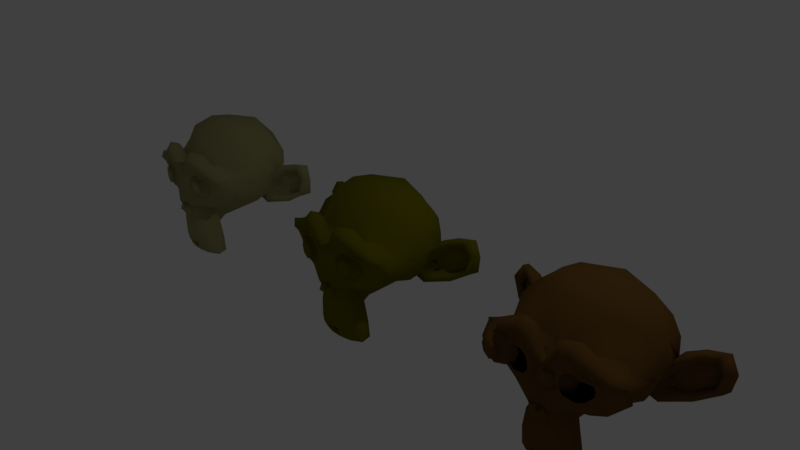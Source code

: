 # Source: BronzeMaterials.blend  (saved by Blender 2.77.0; exported with 4.5.12 LTS)
import bpy
from mathutils import Matrix  # noqa: F401  (used for matrix-valued properties, if any)

bpy.ops.wm.read_factory_settings(use_empty=True)
scene = bpy.context.scene
scene.name = 'Scene'

# ---- collections
col_collection_1 = bpy.data.collections.new('Collection 1'); scene.collection.children.link(col_collection_1)

# ---- materials (node trees are filled in below, after node groups)
mat_bronzematerial_000 = bpy.data.materials.new('BronzeMaterial.000')
mat_bronzematerial_000.alpha_threshold = 0.0
mat_bronzematerial_000.use_transparent_shadow = False
mat_bronzematerial_000.diffuse_color = (0.309, 0.2961, 0.1274, 1.0)
mat_bronzematerial_000.specular_color = (0.8148, 0.6584, 0.0999)
mat_bronzematerial_000.roughness = 0.5
mat_bronzematerial_001 = bpy.data.materials.new('BronzeMaterial.001')
mat_bronzematerial_001.alpha_threshold = 0.0
mat_bronzematerial_001.use_transparent_shadow = False
mat_bronzematerial_001.diffuse_color = (0.1529, 0.1413, 0.003347, 1.0)
mat_bronzematerial_001.specular_color = (0.2789, 0.2623, 0.004777)
mat_bronzematerial_001.roughness = 0.5
mat_bronzematerial_001.specular_intensity = 1.0
mat_bronzematerial_001.line_color = (0.0, 0.0, 0.0, 1.0)
mat_bronzematerial_002 = bpy.data.materials.new('BronzeMaterial.002')
mat_bronzematerial_002.alpha_threshold = 0.0
mat_bronzematerial_002.use_transparent_shadow = False
mat_bronzematerial_002.diffuse_color = (0.147, 0.07227, 0.0185, 1.0)
mat_bronzematerial_002.specular_color = (0.8148, 0.6584, 0.0999)
mat_bronzematerial_002.roughness = 0.5
mat_bronzematerial_002.specular_intensity = 1.0

# ---- material node trees

# ---- world
world_world = bpy.data.worlds.new('World'); scene.world = world_world
world_world.color = (0.05088, 0.05088, 0.05088)
world_world.use_sun_shadow = False
world_world.sun_shadow_jitter_overblur = 0.0
world_world.cycles.sampling_method = 'MANUAL'

# ---- cameras
cam_camera = bpy.data.cameras.new('Camera')
cam_camera.clip_end = 100.0
cam_camera.lens = 35.0
cam_camera.sensor_width = 32.0
cam_camera.sensor_height = 18.0
cam_camera.ortho_scale = 7.314
cam_camera.dof.focus_distance = 0.0
cam_camera.dof.aperture_fstop = 128.0

# ---- lights
light_lamp = bpy.data.lights.new('Lamp', 'POINT')
light_lamp.transmission_factor = 0.0
light_lamp.cutoff_distance = 30.0
light_lamp.energy = 100.0
light_lamp.shadow_buffer_clip_start = 1.001
light_lamp.shadow_soft_size = 0.1
light_lamp.shadow_maximum_resolution = 0.006
light_lamp.use_absolute_resolution = True

# ---- meshes
me_suzanne = bpy.data.meshes.new('Suzanne')
me_suzanne.from_pydata([(0.4506, -0.7656, 0.1641), (-0.4244, -0.7656, 0.1641), (0.5131, -0.6875, 0.09375), (-0.4869, -0.6875, 0.09375), (0.5599, -0.5781, 0.05469), (-0.5338, -0.5781, 0.05469), (0.3646, -0.6172, -0.02344), (-0.3385, -0.6172, -0.02344), (0.3646, -0.7188, 0.03125), (-0.3385, -0.7188, 0.03125), (0.3646, -0.7812, 0.1328), (-0.3385, -0.7812, 0.1328), (0.2865, -0.7969, 0.1641), (-0.2604, -0.7969, 0.1641), (0.2162, -0.7422, 0.09375), (-0.1901, -0.7422, 0.09375), (0.1693, -0.6484, 0.05469), (-0.1432, -0.6484, 0.05469), (0.09119, -0.6562, 0.2422), (-0.06506, -0.6562, 0.2422), (0.1537, -0.7422, 0.2422), (-0.1276, -0.7422, 0.2422), (0.2553, -0.7969, 0.2422), (-0.2291, -0.7969, 0.2422), (0.2865, -0.7969, 0.3281), (-0.2604, -0.7969, 0.3281), (0.2162, -0.7422, 0.3906), (-0.1901, -0.7422, 0.3906), (0.1693, -0.6484, 0.4375), (-0.1432, -0.6484, 0.4375), (0.3646, -0.6172, 0.5156), (-0.3385, -0.6172, 0.5156), (0.3646, -0.7188, 0.4531), (-0.3385, -0.7188, 0.4531), (0.3646, -0.7812, 0.3594), (-0.3385, -0.7812, 0.3594), (0.4506, -0.7656, 0.3281), (-0.4244, -0.7656, 0.3281), (0.5131, -0.6875, 0.3906), (-0.4869, -0.6875, 0.3906), (0.5599, -0.5781, 0.4375), (-0.5338, -0.5781, 0.4375), (0.6381, -0.5625, 0.2422), (-0.6119, -0.5625, 0.2422), (0.5756, -0.6719, 0.2422), (-0.5494, -0.6719, 0.2422), (0.4818, -0.7578, 0.2422), (-0.4557, -0.7578, 0.2422), (0.4896, -0.7734, 0.2422), (-0.4635, -0.7734, 0.2422), (0.4584, -0.7812, 0.3359), (-0.4322, -0.7812, 0.3359), (0.3646, -0.8047, 0.375), (-0.3385, -0.8047, 0.375), (0.2787, -0.8203, 0.3359), (-0.2526, -0.8203, 0.3359), (0.2396, -0.8203, 0.2422), (-0.2135, -0.8203, 0.2422), (0.2787, -0.8203, 0.1562), (-0.2526, -0.8203, 0.1562), (0.3646, -0.8281, 0.2422), (-0.3385, -0.8281, 0.2422), (0.3646, -0.8047, 0.1172), (-0.3385, -0.8047, 0.1172), (0.4584, -0.7812, 0.1562), (-0.4322, -0.7812, 0.1562), (0.01307, -0.7422, 0.4297), (0.01307, -0.8203, 0.3516), (0.01307, -0.7344, -0.6797), (0.01307, -0.7812, -0.3203), (0.01307, -0.7969, -0.1875), (0.01307, -0.7188, -0.7734), (0.01307, -0.6016, 0.4062), (0.01307, -0.5703, 0.5703), (0.01307, 0.5469, 0.8984), (0.01307, 0.8516, 0.5625), (0.01307, 0.8281, 0.07031), (0.01307, 0.3516, -0.3828), (0.2162, -0.5625, -0.1875), (-0.1901, -0.5625, -0.1875), (0.3256, -0.5703, -0.4375), (-0.2994, -0.5703, -0.4375), (0.3646, -0.5703, -0.6953), (-0.3385, -0.5703, -0.6953), (0.3803, -0.5312, -0.8906), (-0.3541, -0.5312, -0.8906), (0.3412, -0.5234, -0.9453), (-0.3151, -0.5234, -0.9453), (0.1928, -0.5547, -0.9688), (-0.1666, -0.5547, -0.9688), (0.01307, -0.5781, -0.9844), (0.4506, -0.5312, -0.1406), (-0.4244, -0.5312, -0.1406), (0.6459, -0.5391, -0.03906), (-0.6197, -0.5391, -0.03906), (0.8412, -0.4453, 0.1484), (-0.8151, -0.4453, 0.1484), (0.8724, -0.5938, 0.4297), (-0.8463, -0.5938, 0.4297), (0.724, -0.625, 0.4844), (-0.6979, -0.625, 0.4844), (0.5053, -0.6875, 0.6016), (-0.4791, -0.6875, 0.6016), (0.3334, -0.7344, 0.7578), (-0.3072, -0.7344, 0.7578), (0.1693, -0.7578, 0.7188), (-0.1432, -0.7578, 0.7188), (0.07557, -0.75, 0.4922), (-0.04943, -0.75, 0.4922), (0.1771, -0.7734, 0.4141), (-0.151, -0.7734, 0.4141), (0.1381, -0.7656, 0.3047), (-0.1119, -0.7656, 0.3047), (0.2162, -0.7422, 0.09375), (-0.1901, -0.7422, 0.09375), (0.3881, -0.7031, 0.01562), (-0.3619, -0.7031, 0.01562), (0.5053, -0.6719, 0.0625), (-0.4791, -0.6719, 0.0625), (0.6381, -0.6484, 0.1875), (-0.6119, -0.6484, 0.1875), (0.6537, -0.6484, 0.2969), (-0.6276, -0.6484, 0.2969), (0.6146, -0.6641, 0.375), (-0.5885, -0.6641, 0.375), (0.4428, -0.7188, 0.4375), (-0.4166, -0.7188, 0.4375), (0.2631, -0.7578, 0.4688), (-0.2369, -0.7578, 0.4688), (0.01307, -0.7344, -0.7656), (0.1224, -0.7344, -0.7188), (-0.09631, -0.7344, -0.7188), (0.1303, -0.7109, -0.8359), (-0.1041, -0.7109, -0.8359), (0.07557, -0.6953, -0.8828), (-0.04943, -0.6953, -0.8828), (0.01307, -0.6875, -0.8906), (0.01307, -0.75, -0.1953), (0.01307, -0.7422, -0.1406), (0.1146, -0.7422, -0.1484), (-0.0885, -0.7422, -0.1484), (0.1381, -0.75, -0.2266), (-0.1119, -0.75, -0.2266), (0.099, -0.7422, -0.2891), (-0.07287, -0.7422, -0.2891), (0.4115, -0.6719, -0.04688), (-0.3854, -0.6719, -0.04688), (0.6303, -0.625, 0.05469), (-0.6041, -0.625, 0.05469), (0.7396, -0.6016, 0.2031), (-0.7135, -0.6016, 0.2031), (0.7553, -0.6562, 0.375), (-0.7291, -0.6562, 0.375), (0.7006, -0.7266, 0.4141), (-0.6744, -0.7266, 0.4141), (0.4506, -0.7969, 0.5469), (-0.4244, -0.7969, 0.5469), (0.3256, -0.8359, 0.6406), (-0.2994, -0.8359, 0.6406), (0.2162, -0.8516, 0.6172), (-0.1901, -0.8516, 0.6172), (0.1146, -0.8438, 0.4297), (-0.0885, -0.8438, 0.4297), (0.1381, -0.8125, -0.1016), (-0.1119, -0.8125, -0.1016), (0.224, -0.7109, -0.4453), (-0.1979, -0.7109, -0.4453), (0.2631, -0.6875, -0.7031), (-0.2369, -0.6875, -0.7031), (0.2787, -0.6641, -0.8203), (-0.2526, -0.6641, -0.8203), (0.2474, -0.6328, -0.9141), (-0.2213, -0.6328, -0.9141), (0.1771, -0.6328, -0.9297), (-0.151, -0.6328, -0.9297), (0.01307, -0.6406, -0.9453), (0.01307, -0.7266, 0.04688), (0.01307, -0.7656, 0.2109), (0.3412, -0.7422, 0.4766), (-0.3151, -0.7422, 0.4766), (0.1771, -0.75, 0.1406), (-0.151, -0.75, 0.1406), (0.1459, -0.7578, 0.2109), (-0.1197, -0.7578, 0.2109), (0.1303, -0.7344, -0.6875), (-0.1041, -0.7344, -0.6875), (0.09119, -0.75, -0.4453), (-0.06506, -0.75, -0.4453), (0.01307, -0.75, -0.4453), (0.01307, -0.7422, -0.3281), (0.1068, -0.7812, -0.2734), (-0.08068, -0.7812, -0.2734), (0.1459, -0.7969, -0.2266), (-0.1197, -0.7969, -0.2266), (0.1224, -0.7812, -0.1328), (-0.09631, -0.7812, -0.1328), (0.05213, -0.7812, -0.125), (-0.026, -0.7812, -0.125), (0.01307, -0.8281, -0.2031), (0.05994, -0.8125, -0.1484), (-0.03381, -0.8125, -0.1484), (0.1068, -0.8125, -0.1562), (-0.08068, -0.8125, -0.1562), (0.1224, -0.8281, -0.2266), (-0.09631, -0.8281, -0.2266), (0.09119, -0.8047, -0.25), (-0.06506, -0.8047, -0.25), (0.01307, -0.8047, -0.2891), (0.2709, -0.5547, -0.3125), (-0.2447, -0.5547, -0.3125), (0.1771, -0.7109, -0.2422), (-0.151, -0.7109, -0.2422), (0.1928, -0.7109, -0.3125), (-0.1666, -0.7109, -0.3125), (0.2474, -0.5547, -0.25), (-0.2213, -0.5547, -0.25), (0.01307, -0.6875, -0.875), (0.05994, -0.6875, -0.8672), (-0.03381, -0.6875, -0.8672), (0.1068, -0.7109, -0.8203), (-0.08068, -0.7109, -0.8203), (0.1068, -0.7266, -0.7422), (-0.08068, -0.7266, -0.7422), (0.01307, -0.6562, -0.7812), (0.1068, -0.6641, -0.75), (-0.08068, -0.6641, -0.75), (0.1068, -0.6406, -0.8125), (-0.08068, -0.6406, -0.8125), (0.05994, -0.6328, -0.8516), (-0.03381, -0.6328, -0.8516), (0.01307, -0.6328, -0.8594), (0.1849, -0.7812, 0.2188), (-0.1588, -0.7812, 0.2188), (0.2006, -0.7734, 0.1562), (-0.1744, -0.7734, 0.1562), (0.349, -0.7578, 0.4297), (-0.3229, -0.7578, 0.4297), (0.2865, -0.7734, 0.4219), (-0.2604, -0.7734, 0.4219), (0.4349, -0.7734, 0.3984), (-0.4088, -0.7734, 0.3984), (0.5756, -0.6953, 0.3516), (-0.5494, -0.6953, 0.3516), (0.599, -0.6875, 0.2891), (-0.5729, -0.6875, 0.2891), (0.5912, -0.6797, 0.1953), (-0.5651, -0.6797, 0.1953), (0.4896, -0.7188, 0.1016), (-0.4635, -0.7188, 0.1016), (0.3881, -0.7422, 0.0625), (-0.3619, -0.7422, 0.0625), (0.2396, -0.7812, 0.1094), (-0.2135, -0.7812, 0.1094), (0.1928, -0.7812, 0.2969), (-0.1666, -0.7812, 0.2969), (0.224, -0.7812, 0.375), (-0.1979, -0.7812, 0.375), (0.2474, -0.7578, 0.3594), (-0.2213, -0.7578, 0.3594), (0.2084, -0.7578, 0.2969), (-0.1822, -0.7578, 0.2969), (0.2553, -0.7578, 0.125), (-0.2291, -0.7578, 0.125), (0.3881, -0.7266, 0.08594), (-0.3619, -0.7266, 0.08594), (0.474, -0.7031, 0.1172), (-0.4479, -0.7031, 0.1172), (0.5599, -0.6719, 0.2109), (-0.5338, -0.6719, 0.2109), (0.5678, -0.6719, 0.2812), (-0.5416, -0.6719, 0.2812), (0.5443, -0.6797, 0.3359), (-0.5182, -0.6797, 0.3359), (0.4271, -0.75, 0.3906), (-0.401, -0.75, 0.3906), (0.2943, -0.7656, 0.3984), (-0.2682, -0.7656, 0.3984), (0.349, -0.75, 0.4062), (-0.3229, -0.75, 0.4062), (0.2162, -0.75, 0.1719), (-0.1901, -0.75, 0.1719), (0.2084, -0.75, 0.2266), (-0.1822, -0.75, 0.2266), (0.1224, -0.6094, 0.4609), (-0.09631, -0.6094, 0.4609), (0.2084, -0.6172, 0.6641), (-0.1822, -0.6172, 0.6641), (0.349, -0.5938, 0.6875), (-0.3229, -0.5938, 0.6875), (0.4974, -0.5547, 0.5547), (-0.4713, -0.5547, 0.5547), (0.6928, -0.4922, 0.4531), (-0.6666, -0.4922, 0.4531), (0.8099, -0.4609, 0.4062), (-0.7838, -0.4609, 0.4062), (0.7865, -0.375, 0.1641), (-0.7604, -0.375, 0.1641), (0.6146, -0.4141, 0.0), (-0.5885, -0.4141, 0.0), (0.4506, -0.4688, -0.09375), (-0.4244, -0.4688, -0.09375), (0.01307, -0.2891, 0.8984), (0.01307, 0.07812, 0.9844), (0.01307, 0.6719, -0.1953), (0.01307, -0.1875, -0.4609), (0.01307, -0.4609, -0.9766), (0.01307, -0.3438, -0.8047), (0.01307, -0.3203, -0.5703), (0.01307, -0.2812, -0.4844), (0.8646, -0.05469, 0.2344), (-0.8385, -0.05469, 0.2344), (0.8724, 0.04688, 0.3203), (-0.8463, 0.04688, 0.3203), (0.7865, 0.4375, 0.2656), (-0.7604, 0.4375, 0.2656), (0.474, 0.7031, 0.4375), (-0.4479, 0.7031, 0.4375), (0.7474, -0.07031, -0.04688), (-0.7213, -0.07031, -0.04688), (0.6068, 0.1641, -0.125), (-0.5807, 0.1641, -0.125), (0.6537, 0.4297, -0.007812), (-0.6276, 0.4297, -0.007812), (0.349, 0.6641, 0.05469), (-0.3229, 0.6641, 0.05469), (0.2474, -0.4062, -0.3516), (-0.2213, -0.4062, -0.3516), (0.1928, -0.2578, -0.4141), (-0.1666, -0.2578, -0.4141), (0.3021, -0.3828, -0.7109), (-0.276, -0.3828, -0.7109), (0.2631, -0.3906, -0.5), (-0.2369, -0.3906, -0.5), (0.3412, -0.3984, -0.9141), (-0.3151, -0.3984, -0.9141), (0.1537, -0.3672, -0.7578), (-0.1276, -0.3672, -0.7578), (0.1381, -0.3594, -0.5391), (-0.1119, -0.3594, -0.5391), (0.1771, -0.4375, -0.9453), (-0.151, -0.4375, -0.9453), (0.2318, -0.4297, -0.2812), (-0.2057, -0.4297, -0.2812), (0.224, -0.4688, -0.2266), (-0.1979, -0.4688, -0.2266), (0.2162, -0.5, -0.1719), (-0.1901, -0.5, -0.1719), (0.224, -0.1641, -0.3906), (-0.1979, -0.1641, -0.3906), (0.3099, 0.2656, -0.3125), (-0.2838, 0.2656, -0.3125), (0.3568, 0.5391, -0.1484), (-0.3307, 0.5391, -0.1484), (0.4662, 0.3828, 0.8672), (-0.4401, 0.3828, 0.8672), (0.4662, 0.07031, 0.9297), (-0.4401, 0.07031, 0.9297), (0.4662, -0.2344, 0.8516), (-0.4401, -0.2344, 0.8516), (0.474, -0.4297, 0.5234), (-0.4479, -0.4297, 0.5234), (0.7396, -0.3359, 0.4062), (-0.7135, -0.3359, 0.4062), (0.6459, -0.2812, 0.4531), (-0.6197, -0.2812, 0.4531), (0.6537, -0.05469, 0.7031), (-0.6276, -0.05469, 0.7031), (0.8099, -0.125, 0.5625), (-0.7838, -0.125, 0.5625), (0.8099, 0.1172, 0.6172), (-0.7838, 0.1172, 0.6172), (0.6537, 0.1953, 0.75), (-0.6276, 0.1953, 0.75), (0.6537, 0.4453, 0.6797), (-0.6276, 0.4453, 0.6797), (0.8099, 0.3594, 0.5391), (-0.7838, 0.3594, 0.5391), (0.6303, 0.5859, 0.3281), (-0.6041, 0.5859, 0.3281), (0.4974, 0.5469, 0.02344), (-0.4713, 0.5469, 0.02344), (0.8334, 0.2031, 0.3281), (-0.8072, 0.2031, 0.3281), (0.4193, -0.1484, -0.1719), (-0.3932, -0.1484, -0.1719), (0.4428, 0.2109, -0.1953), (-0.4166, 0.2109, -0.1953), (0.9037, 0.2344, 0.4062), (-0.8776, 0.2344, 0.4062), (0.7865, 0.125, -0.1406), (-0.7604, 0.125, -0.1406), (1.052, 0.3281, -0.1016), (-1.026, 0.3281, -0.1016), (1.294, 0.4297, 0.05469), (-1.268, 0.4297, 0.05469), (1.365, 0.4219, 0.3203), (-1.338, 0.4219, 0.3203), (1.247, 0.4219, 0.5078), (-1.221, 0.4219, 0.5078), (1.037, 0.3125, 0.4766), (-1.01, 0.3125, 0.4766), (1.029, 0.2891, 0.4141), (-1.003, 0.2891, 0.4141), (1.201, 0.3906, 0.4375), (-1.174, 0.3906, 0.4375), (1.279, 0.4062, 0.2891), (-1.253, 0.4062, 0.2891), (1.224, 0.4062, 0.07812), (-1.198, 0.4062, 0.07812), (1.044, 0.3047, -0.03906), (-1.018, 0.3047, -0.03906), (0.8412, 0.1328, -0.07031), (-0.8151, 0.1328, -0.07031), (0.9349, 0.2188, 0.3594), (-0.9088, 0.2188, 0.3594), (0.9584, 0.2891, 0.3047), (-0.9322, 0.2891, 0.3047), (0.8959, 0.2109, -0.02344), (-0.8697, 0.2109, -0.02344), (1.052, 0.3672, 0.0), (-1.026, 0.3672, 0.0), (1.201, 0.4453, 0.09375), (-1.174, 0.4453, 0.09375), (1.247, 0.4453, 0.25), (-1.221, 0.4453, 0.25), (1.185, 0.4375, 0.3594), (-1.159, 0.4375, 0.3594), (1.037, 0.3594, 0.3438), (-1.01, 0.3594, 0.3438), (0.8568, 0.2109, 0.2891), (-0.8307, 0.2109, 0.2891), (0.849, 0.2734, 0.1719), (-0.8229, 0.2734, 0.1719), (0.7709, 0.2734, 0.09375), (-0.7447, 0.2734, 0.09375), (0.8334, 0.2734, 0.08594), (-0.8072, 0.2734, 0.08594), (0.8568, 0.2734, 0.01562), (-0.8307, 0.2734, 0.01562), (0.8256, 0.2734, -0.01562), (-0.7994, 0.2734, -0.01562), (0.7396, 0.07031, 0.0), (-0.7135, 0.07031, 0.0), (0.7318, 0.1719, -0.02344), (-0.7057, 0.1719, -0.02344), (0.7318, 0.1875, 0.03906), (-0.7057, 0.1875, 0.03906), (0.8099, 0.2109, 0.2031), (-0.7838, 0.2109, 0.2031), (0.9037, 0.2656, 0.2422), (-0.8776, 0.2656, 0.2422), (0.9037, 0.3203, 0.2344), (-0.8776, 0.3203, 0.2344), (0.8256, 0.3203, -0.01562), (-0.7994, 0.3203, -0.01562), (0.8646, 0.3203, 0.01562), (-0.8385, 0.3203, 0.01562), (0.8412, 0.3203, 0.07812), (-0.8151, 0.3203, 0.07812), (0.7787, 0.3203, 0.09375), (-0.7526, 0.3203, 0.09375), (0.8568, 0.3203, 0.1719), (-0.8307, 0.3203, 0.1719), (1.052, 0.4141, 0.3281), (-1.026, 0.4141, 0.3281), (1.201, 0.4844, 0.3438), (-1.174, 0.4844, 0.3438), (1.271, 0.4922, 0.2422), (-1.245, 0.4922, 0.2422), (1.224, 0.4844, 0.08594), (-1.198, 0.4844, 0.08594), (1.06, 0.4219, 0.0), (-1.034, 0.4219, 0.0), (0.8959, 0.2656, -0.01562), (-0.8697, 0.2656, -0.01562), (0.9662, 0.3438, 0.2891), (-0.9401, 0.3438, 0.2891), (0.9037, 0.3281, 0.1094), (-0.8776, 0.3281, 0.1094), (0.9506, 0.3359, 0.0625), (-0.9244, 0.3359, 0.0625), (1.013, 0.3672, 0.125), (-0.9869, 0.3672, 0.125), (0.974, 0.3516, 0.1719), (-0.9479, 0.3516, 0.1719), (1.029, 0.375, 0.2344), (-1.003, 0.375, 0.2344), (1.068, 0.3828, 0.1875), (-1.042, 0.3828, 0.1875), (1.122, 0.3906, 0.2109), (-1.096, 0.3906, 0.2109), (1.099, 0.3906, 0.2734), (-1.073, 0.3906, 0.2734), (1.037, 0.4844, 0.4375), (-1.01, 0.4844, 0.4375), (1.263, 0.5469, 0.4688), (-1.237, 0.5469, 0.4688), (1.38, 0.5, 0.2969), (-1.354, 0.5, 0.2969), (1.326, 0.5312, 0.05469), (-1.299, 0.5312, 0.05469), (1.052, 0.4922, -0.08594), (-1.026, 0.4922, -0.08594), (0.8021, 0.3281, -0.125), (-0.776, 0.3281, -0.125), (0.8724, 0.3828, 0.3828), (-0.8463, 0.3828, 0.3828), (3.458, -0.7656, 0.1641), (2.583, -0.7656, 0.1641), (3.521, -0.6875, 0.09375), (2.521, -0.6875, 0.09375), (3.568, -0.5781, 0.05469), (2.474, -0.5781, 0.05469), (3.372, -0.6172, -0.02344), (2.669, -0.6172, -0.02344), (3.372, -0.7188, 0.03125), (2.669, -0.7188, 0.03125), (3.372, -0.7812, 0.1328), (2.669, -0.7812, 0.1328), (3.294, -0.7969, 0.1641), (2.747, -0.7969, 0.1641), (3.224, -0.7422, 0.09375), (2.818, -0.7422, 0.09375), (3.177, -0.6484, 0.05469), (2.865, -0.6484, 0.05469), (3.099, -0.6562, 0.2422), (2.943, -0.6562, 0.2422), (3.162, -0.7422, 0.2422), (2.88, -0.7422, 0.2422), (3.263, -0.7969, 0.2422), (2.779, -0.7969, 0.2422), (3.294, -0.7969, 0.3281), (2.747, -0.7969, 0.3281), (3.224, -0.7422, 0.3906), (2.818, -0.7422, 0.3906), (3.177, -0.6484, 0.4375), (2.865, -0.6484, 0.4375), (3.372, -0.6172, 0.5156), (2.669, -0.6172, 0.5156), (3.372, -0.7188, 0.4531), (2.669, -0.7188, 0.4531), (3.372, -0.7812, 0.3594), (2.669, -0.7812, 0.3594), (3.458, -0.7656, 0.3281), (2.583, -0.7656, 0.3281), (3.521, -0.6875, 0.3906), (2.521, -0.6875, 0.3906), (3.568, -0.5781, 0.4375), (2.474, -0.5781, 0.4375), (3.646, -0.5625, 0.2422), (2.396, -0.5625, 0.2422), (3.583, -0.6719, 0.2422), (2.458, -0.6719, 0.2422), (3.49, -0.7578, 0.2422), (2.552, -0.7578, 0.2422), (3.497, -0.7734, 0.2422), (2.544, -0.7734, 0.2422), (3.466, -0.7812, 0.3359), (2.576, -0.7812, 0.3359), (3.372, -0.8047, 0.375), (2.669, -0.8047, 0.375), (3.287, -0.8203, 0.3359), (2.755, -0.8203, 0.3359), (3.247, -0.8203, 0.2422), (2.794, -0.8203, 0.2422), (3.287, -0.8203, 0.1562), (2.755, -0.8203, 0.1562), (3.372, -0.8281, 0.2422), (2.669, -0.8281, 0.2422), (3.372, -0.8047, 0.1172), (2.669, -0.8047, 0.1172), (3.466, -0.7812, 0.1562), (2.576, -0.7812, 0.1562), (3.322, -0.7422, 0.4297), (3.322, -0.8203, 0.3516), (3.322, -0.7344, -0.6797), (3.322, -0.7812, -0.3203), (3.322, -0.7969, -0.1875), (3.322, -0.7188, -0.7734), (3.322, -0.6016, 0.4062), (3.322, -0.5703, 0.5703), (3.322, 0.5469, 0.8984), (3.322, 0.8516, 0.5625), (3.322, 0.8281, 0.07031), (3.322, 0.3516, -0.3828), (3.525, -0.5625, -0.1875), (3.119, -0.5625, -0.1875), (3.634, -0.5703, -0.4375), (3.009, -0.5703, -0.4375), (3.673, -0.5703, -0.6953), (2.97, -0.5703, -0.6953), (3.689, -0.5312, -0.8906), (2.954, -0.5312, -0.8906), (3.65, -0.5234, -0.9453), (2.994, -0.5234, -0.9453), (3.501, -0.5547, -0.9688), (3.142, -0.5547, -0.9688), (3.322, -0.5781, -0.9844), (3.759, -0.5312, -0.1406), (2.884, -0.5312, -0.1406), (3.954, -0.5391, -0.03906), (2.689, -0.5391, -0.03906), (4.15, -0.4453, 0.1484), (2.494, -0.4453, 0.1484), (4.181, -0.5938, 0.4297), (2.462, -0.5938, 0.4297), (4.033, -0.625, 0.4844), (2.611, -0.625, 0.4844), (3.814, -0.6875, 0.6016), (2.829, -0.6875, 0.6016), (3.642, -0.7344, 0.7578), (3.001, -0.7344, 0.7578), (3.478, -0.7578, 0.7188), (3.165, -0.7578, 0.7188), (3.384, -0.75, 0.4922), (3.259, -0.75, 0.4922), (3.486, -0.7734, 0.4141), (3.158, -0.7734, 0.4141), (3.447, -0.7656, 0.3047), (3.197, -0.7656, 0.3047), (3.525, -0.7422, 0.09375), (3.119, -0.7422, 0.09375), (3.697, -0.7031, 0.01562), (2.947, -0.7031, 0.01562), (3.814, -0.6719, 0.0625), (2.829, -0.6719, 0.0625), (3.947, -0.6484, 0.1875), (2.697, -0.6484, 0.1875), (3.962, -0.6484, 0.2969), (2.681, -0.6484, 0.2969), (3.923, -0.6641, 0.375), (2.72, -0.6641, 0.375), (3.751, -0.7188, 0.4375), (2.892, -0.7188, 0.4375), (3.572, -0.7578, 0.4688), (3.072, -0.7578, 0.4688), (3.322, -0.7344, -0.7656), (3.431, -0.7344, -0.7188), (3.212, -0.7344, -0.7188), (3.439, -0.7109, -0.8359), (3.204, -0.7109, -0.8359), (3.384, -0.6953, -0.8828), (3.259, -0.6953, -0.8828), (3.322, -0.6875, -0.8906), (3.322, -0.75, -0.1953), (3.322, -0.7422, -0.1406), (3.423, -0.7422, -0.1484), (3.22, -0.7422, -0.1484), (3.447, -0.75, -0.2266), (3.197, -0.75, -0.2266), (3.408, -0.7422, -0.2891), (3.236, -0.7422, -0.2891), (3.72, -0.6719, -0.04688), (2.923, -0.6719, -0.04688), (3.939, -0.625, 0.05469), (2.704, -0.625, 0.05469), (4.048, -0.6016, 0.2031), (2.595, -0.6016, 0.2031), (4.064, -0.6562, 0.375), (2.579, -0.6562, 0.375), (4.009, -0.7266, 0.4141), (2.634, -0.7266, 0.4141), (3.759, -0.7969, 0.5469), (2.884, -0.7969, 0.5469), (3.634, -0.8359, 0.6406), (3.009, -0.8359, 0.6406), (3.525, -0.8516, 0.6172), (3.119, -0.8516, 0.6172), (3.423, -0.8438, 0.4297), (3.22, -0.8438, 0.4297), (3.447, -0.8125, -0.1016), (3.197, -0.8125, -0.1016), (3.533, -0.7109, -0.4453), (3.111, -0.7109, -0.4453), (3.572, -0.6875, -0.7031), (3.072, -0.6875, -0.7031), (3.587, -0.6641, -0.8203), (3.056, -0.6641, -0.8203), (3.556, -0.6328, -0.9141), (3.087, -0.6328, -0.9141), (3.486, -0.6328, -0.9297), (3.158, -0.6328, -0.9297), (3.322, -0.6406, -0.9453), (3.322, -0.7266, 0.04688), (3.322, -0.7656, 0.2109), (3.65, -0.7422, 0.4766), (2.994, -0.7422, 0.4766), (3.486, -0.75, 0.1406), (3.158, -0.75, 0.1406), (3.454, -0.7578, 0.2109), (3.189, -0.7578, 0.2109), (3.439, -0.7344, -0.6875), (3.204, -0.7344, -0.6875), (3.4, -0.75, -0.4453), (3.244, -0.75, -0.4453), (3.322, -0.75, -0.4453), (3.322, -0.7422, -0.3281), (3.415, -0.7812, -0.2734), (3.228, -0.7812, -0.2734), (3.454, -0.7969, -0.2266), (3.189, -0.7969, -0.2266), (3.431, -0.7812, -0.1328), (3.212, -0.7812, -0.1328), (3.361, -0.7812, -0.125), (3.283, -0.7812, -0.125), (3.322, -0.8281, -0.2031), (3.369, -0.8125, -0.1484), (3.275, -0.8125, -0.1484), (3.415, -0.8125, -0.1562), (3.228, -0.8125, -0.1562), (3.431, -0.8281, -0.2266), (3.212, -0.8281, -0.2266), (3.4, -0.8047, -0.25), (3.244, -0.8047, -0.25), (3.322, -0.8047, -0.2891), (3.579, -0.5547, -0.3125), (3.064, -0.5547, -0.3125), (3.486, -0.7109, -0.2422), (3.158, -0.7109, -0.2422), (3.501, -0.7109, -0.3125), (3.142, -0.7109, -0.3125), (3.556, -0.5547, -0.25), (3.087, -0.5547, -0.25), (3.322, -0.6875, -0.875), (3.369, -0.6875, -0.8672), (3.275, -0.6875, -0.8672), (3.415, -0.7109, -0.8203), (3.228, -0.7109, -0.8203), (3.415, -0.7266, -0.7422), (3.228, -0.7266, -0.7422), (3.322, -0.6562, -0.7812), (3.415, -0.6641, -0.75), (3.228, -0.6641, -0.75), (3.415, -0.6406, -0.8125), (3.228, -0.6406, -0.8125), (3.369, -0.6328, -0.8516), (3.275, -0.6328, -0.8516), (3.322, -0.6328, -0.8594), (3.494, -0.7812, 0.2188), (3.15, -0.7812, 0.2188), (3.509, -0.7734, 0.1562), (3.134, -0.7734, 0.1562), (3.658, -0.7578, 0.4297), (2.986, -0.7578, 0.4297), (3.595, -0.7734, 0.4219), (3.048, -0.7734, 0.4219), (3.744, -0.7734, 0.3984), (2.9, -0.7734, 0.3984), (3.884, -0.6953, 0.3516), (2.759, -0.6953, 0.3516), (3.908, -0.6875, 0.2891), (2.736, -0.6875, 0.2891), (3.9, -0.6797, 0.1953), (2.744, -0.6797, 0.1953), (3.798, -0.7188, 0.1016), (2.845, -0.7188, 0.1016), (3.697, -0.7422, 0.0625), (2.947, -0.7422, 0.0625), (3.548, -0.7812, 0.1094), (3.095, -0.7812, 0.1094), (3.501, -0.7812, 0.2969), (3.142, -0.7812, 0.2969), (3.533, -0.7812, 0.375), (3.111, -0.7812, 0.375), (3.556, -0.7578, 0.3594), (3.087, -0.7578, 0.3594), (3.517, -0.7578, 0.2969), (3.126, -0.7578, 0.2969), (3.564, -0.7578, 0.125), (3.079, -0.7578, 0.125), (3.697, -0.7266, 0.08594), (2.947, -0.7266, 0.08594), (3.783, -0.7031, 0.1172), (2.861, -0.7031, 0.1172), (3.869, -0.6719, 0.2109), (2.775, -0.6719, 0.2109), (3.876, -0.6719, 0.2812), (2.767, -0.6719, 0.2812), (3.853, -0.6797, 0.3359), (2.79, -0.6797, 0.3359), (3.736, -0.75, 0.3906), (2.908, -0.75, 0.3906), (3.603, -0.7656, 0.3984), (3.04, -0.7656, 0.3984), (3.658, -0.75, 0.4062), (2.986, -0.75, 0.4062), (3.525, -0.75, 0.1719), (3.119, -0.75, 0.1719), (3.517, -0.75, 0.2266), (3.126, -0.75, 0.2266), (3.431, -0.6094, 0.4609), (3.212, -0.6094, 0.4609), (3.517, -0.6172, 0.6641), (3.126, -0.6172, 0.6641), (3.658, -0.5938, 0.6875), (2.986, -0.5938, 0.6875), (3.806, -0.5547, 0.5547), (2.837, -0.5547, 0.5547), (4.001, -0.4922, 0.4531), (2.642, -0.4922, 0.4531), (4.119, -0.4609, 0.4062), (2.525, -0.4609, 0.4062), (4.095, -0.375, 0.1641), (2.548, -0.375, 0.1641), (3.923, -0.4141, 0.0), (2.72, -0.4141, 0.0), (3.759, -0.4688, -0.09375), (2.884, -0.4688, -0.09375), (3.322, -0.2891, 0.8984), (3.322, 0.07812, 0.9844), (3.322, 0.6719, -0.1953), (3.322, -0.1875, -0.4609), (3.322, -0.4609, -0.9766), (3.322, -0.3438, -0.8047), (3.322, -0.3203, -0.5703), (3.322, -0.2812, -0.4844), (4.173, -0.05469, 0.2344), (2.47, -0.05469, 0.2344), (4.181, 0.04688, 0.3203), (2.462, 0.04688, 0.3203), (4.095, 0.4375, 0.2656), (2.548, 0.4375, 0.2656), (3.783, 0.7031, 0.4375), (2.861, 0.7031, 0.4375), (4.056, -0.07031, -0.04688), (2.587, -0.07031, -0.04688), (3.915, 0.1641, -0.125), (2.728, 0.1641, -0.125), (3.962, 0.4297, -0.007812), (2.681, 0.4297, -0.007812), (3.658, 0.6641, 0.05469), (2.986, 0.6641, 0.05469), (3.556, -0.4062, -0.3516), (3.087, -0.4062, -0.3516), (3.501, -0.2578, -0.4141), (3.142, -0.2578, -0.4141), (3.611, -0.3828, -0.7109), (3.033, -0.3828, -0.7109), (3.572, -0.3906, -0.5), (3.072, -0.3906, -0.5), (3.65, -0.3984, -0.9141), (2.994, -0.3984, -0.9141), (3.462, -0.3672, -0.7578), (3.181, -0.3672, -0.7578), (3.447, -0.3594, -0.5391), (3.197, -0.3594, -0.5391), (3.486, -0.4375, -0.9453), (3.158, -0.4375, -0.9453), (3.54, -0.4297, -0.2812), (3.103, -0.4297, -0.2812), (3.533, -0.4688, -0.2266), (3.111, -0.4688, -0.2266), (3.525, -0.5, -0.1719), (3.119, -0.5, -0.1719), (3.533, -0.1641, -0.3906), (3.111, -0.1641, -0.3906), (3.619, 0.2656, -0.3125), (3.025, 0.2656, -0.3125), (3.665, 0.5391, -0.1484), (2.978, 0.5391, -0.1484), (3.775, 0.3828, 0.8672), (2.869, 0.3828, 0.8672), (3.775, 0.07031, 0.9297), (2.869, 0.07031, 0.9297), (3.775, -0.2344, 0.8516), (2.869, -0.2344, 0.8516), (3.783, -0.4297, 0.5234), (2.861, -0.4297, 0.5234), (4.048, -0.3359, 0.4062), (2.595, -0.3359, 0.4062), (3.954, -0.2812, 0.4531), (2.689, -0.2812, 0.4531), (3.962, -0.05469, 0.7031), (2.681, -0.05469, 0.7031), (4.119, -0.125, 0.5625), (2.525, -0.125, 0.5625), (4.119, 0.1172, 0.6172), (2.525, 0.1172, 0.6172), (3.962, 0.1953, 0.75), (2.681, 0.1953, 0.75), (3.962, 0.4453, 0.6797), (2.681, 0.4453, 0.6797), (4.119, 0.3594, 0.5391), (2.525, 0.3594, 0.5391), (3.939, 0.5859, 0.3281), (2.704, 0.5859, 0.3281), (3.806, 0.5469, 0.02344), (2.837, 0.5469, 0.02344), (4.142, 0.2031, 0.3281), (2.501, 0.2031, 0.3281), (3.728, -0.1484, -0.1719), (2.915, -0.1484, -0.1719), (3.751, 0.2109, -0.1953), (2.892, 0.2109, -0.1953), (4.212, 0.2344, 0.4062), (2.431, 0.2344, 0.4062), (4.095, 0.125, -0.1406), (2.548, 0.125, -0.1406), (4.361, 0.3281, -0.1016), (2.283, 0.3281, -0.1016), (4.603, 0.4297, 0.05469), (2.04, 0.4297, 0.05469), (4.673, 0.4219, 0.3203), (1.97, 0.4219, 0.3203), (4.556, 0.4219, 0.5078), (2.087, 0.4219, 0.5078), (4.345, 0.3125, 0.4766), (2.298, 0.3125, 0.4766), (4.337, 0.2891, 0.4141), (2.306, 0.2891, 0.4141), (4.509, 0.3906, 0.4375), (2.134, 0.3906, 0.4375), (4.587, 0.4062, 0.2891), (2.056, 0.4062, 0.2891), (4.533, 0.4062, 0.07812), (2.111, 0.4062, 0.07812), (4.353, 0.3047, -0.03906), (2.29, 0.3047, -0.03906), (4.15, 0.1328, -0.07031), (2.494, 0.1328, -0.07031), (4.244, 0.2188, 0.3594), (2.4, 0.2188, 0.3594), (4.267, 0.2891, 0.3047), (2.376, 0.2891, 0.3047), (4.204, 0.2109, -0.02344), (2.439, 0.2109, -0.02344), (4.361, 0.3672, 0.0), (2.283, 0.3672, 0.0), (4.509, 0.4453, 0.09375), (2.134, 0.4453, 0.09375), (4.556, 0.4453, 0.25), (2.087, 0.4453, 0.25), (4.494, 0.4375, 0.3594), (2.15, 0.4375, 0.3594), (4.345, 0.3594, 0.3438), (2.298, 0.3594, 0.3438), (4.165, 0.2109, 0.2891), (2.478, 0.2109, 0.2891), (4.158, 0.2734, 0.1719), (2.486, 0.2734, 0.1719), (4.079, 0.2734, 0.09375), (2.564, 0.2734, 0.09375), (4.142, 0.2734, 0.08594), (2.501, 0.2734, 0.08594), (4.165, 0.2734, 0.01562), (2.478, 0.2734, 0.01562), (4.134, 0.2734, -0.01562), (2.509, 0.2734, -0.01562), (4.048, 0.07031, 0.0), (2.595, 0.07031, 0.0), (4.04, 0.1719, -0.02344), (2.603, 0.1719, -0.02344), (4.04, 0.1875, 0.03906), (2.603, 0.1875, 0.03906), (4.119, 0.2109, 0.2031), (2.525, 0.2109, 0.2031), (4.212, 0.2656, 0.2422), (2.431, 0.2656, 0.2422), (4.212, 0.3203, 0.2344), (2.431, 0.3203, 0.2344), (4.134, 0.3203, -0.01562), (2.509, 0.3203, -0.01562), (4.173, 0.3203, 0.01562), (2.47, 0.3203, 0.01562), (4.15, 0.3203, 0.07812), (2.494, 0.3203, 0.07812), (4.087, 0.3203, 0.09375), (2.556, 0.3203, 0.09375), (4.165, 0.3203, 0.1719), (2.478, 0.3203, 0.1719), (4.361, 0.4141, 0.3281), (2.283, 0.4141, 0.3281), (4.509, 0.4844, 0.3438), (2.134, 0.4844, 0.3438), (4.579, 0.4922, 0.2422), (2.064, 0.4922, 0.2422), (4.533, 0.4844, 0.08594), (2.111, 0.4844, 0.08594), (4.369, 0.4219, 0.0), (2.275, 0.4219, 0.0), (4.204, 0.2656, -0.01562), (2.439, 0.2656, -0.01562), (4.275, 0.3438, 0.2891), (2.369, 0.3438, 0.2891), (4.212, 0.3281, 0.1094), (2.431, 0.3281, 0.1094), (4.259, 0.3359, 0.0625), (2.384, 0.3359, 0.0625), (4.322, 0.3672, 0.125), (2.322, 0.3672, 0.125), (4.283, 0.3516, 0.1719), (2.361, 0.3516, 0.1719), (4.337, 0.375, 0.2344), (2.306, 0.375, 0.2344), (4.376, 0.3828, 0.1875), (2.267, 0.3828, 0.1875), (4.431, 0.3906, 0.2109), (2.212, 0.3906, 0.2109), (4.408, 0.3906, 0.2734), (2.236, 0.3906, 0.2734), (4.345, 0.4844, 0.4375), (2.298, 0.4844, 0.4375), (4.572, 0.5469, 0.4688), (2.072, 0.5469, 0.4688), (4.689, 0.5, 0.2969), (1.954, 0.5, 0.2969), (4.634, 0.5312, 0.05469), (2.009, 0.5312, 0.05469), (4.361, 0.4922, -0.08594), (2.283, 0.4922, -0.08594), (4.111, 0.3281, -0.125), (2.533, 0.3281, -0.125), (4.181, 0.3828, 0.3828), (2.462, 0.3828, 0.3828), (-2.858, -0.7656, 0.1641), (-3.733, -0.7656, 0.1641), (-2.796, -0.6875, 0.09375), (-3.796, -0.6875, 0.09375), (-2.749, -0.5781, 0.05469), (-3.842, -0.5781, 0.05469), (-2.944, -0.6172, -0.02344), (-3.647, -0.6172, -0.02344), (-2.944, -0.7188, 0.03125), (-3.647, -0.7188, 0.03125), (-2.944, -0.7812, 0.1328), (-3.647, -0.7812, 0.1328), (-3.022, -0.7969, 0.1641), (-3.569, -0.7969, 0.1641), (-3.092, -0.7422, 0.09375), (-3.499, -0.7422, 0.09375), (-3.139, -0.6484, 0.05469), (-3.452, -0.6484, 0.05469), (-3.217, -0.6562, 0.2422), (-3.374, -0.6562, 0.2422), (-3.155, -0.7422, 0.2422), (-3.436, -0.7422, 0.2422), (-3.053, -0.7969, 0.2422), (-3.538, -0.7969, 0.2422), (-3.022, -0.7969, 0.3281), (-3.569, -0.7969, 0.3281), (-3.092, -0.7422, 0.3906), (-3.499, -0.7422, 0.3906), (-3.139, -0.6484, 0.4375), (-3.452, -0.6484, 0.4375), (-2.944, -0.6172, 0.5156), (-3.647, -0.6172, 0.5156), (-2.944, -0.7188, 0.4531), (-3.647, -0.7188, 0.4531), (-2.944, -0.7812, 0.3594), (-3.647, -0.7812, 0.3594), (-2.858, -0.7656, 0.3281), (-3.733, -0.7656, 0.3281), (-2.796, -0.6875, 0.3906), (-3.796, -0.6875, 0.3906), (-2.749, -0.5781, 0.4375), (-3.842, -0.5781, 0.4375), (-2.671, -0.5625, 0.2422), (-3.921, -0.5625, 0.2422), (-2.733, -0.6719, 0.2422), (-3.858, -0.6719, 0.2422), (-2.827, -0.7578, 0.2422), (-3.764, -0.7578, 0.2422), (-2.819, -0.7734, 0.2422), (-3.772, -0.7734, 0.2422), (-2.85, -0.7812, 0.3359), (-3.741, -0.7812, 0.3359), (-2.944, -0.8047, 0.375), (-3.647, -0.8047, 0.375), (-3.03, -0.8203, 0.3359), (-3.561, -0.8203, 0.3359), (-3.069, -0.8203, 0.2422), (-3.522, -0.8203, 0.2422), (-3.03, -0.8203, 0.1562), (-3.561, -0.8203, 0.1562), (-2.944, -0.8281, 0.2422), (-3.647, -0.8281, 0.2422), (-2.944, -0.8047, 0.1172), (-3.647, -0.8047, 0.1172), (-2.85, -0.7812, 0.1562), (-3.741, -0.7812, 0.1562), (-3.296, -0.7422, 0.4297), (-3.296, -0.8203, 0.3516), (-3.296, -0.7344, -0.6797), (-3.296, -0.7812, -0.3203), (-3.296, -0.7969, -0.1875), (-3.296, -0.7188, -0.7734), (-3.296, -0.6016, 0.4062), (-3.296, -0.5703, 0.5703), (-3.296, 0.5469, 0.8984), (-3.296, 0.8516, 0.5625), (-3.296, 0.8281, 0.07031), (-3.296, 0.3516, -0.3828), (-3.092, -0.5625, -0.1875), (-3.499, -0.5625, -0.1875), (-2.983, -0.5703, -0.4375), (-3.608, -0.5703, -0.4375), (-2.944, -0.5703, -0.6953), (-3.647, -0.5703, -0.6953), (-2.928, -0.5312, -0.8906), (-3.663, -0.5312, -0.8906), (-2.967, -0.5234, -0.9453), (-3.624, -0.5234, -0.9453), (-3.116, -0.5547, -0.9688), (-3.475, -0.5547, -0.9688), (-3.296, -0.5781, -0.9844), (-2.858, -0.5312, -0.1406), (-3.733, -0.5312, -0.1406), (-2.663, -0.5391, -0.03906), (-3.928, -0.5391, -0.03906), (-2.467, -0.4453, 0.1484), (-4.124, -0.4453, 0.1484), (-2.436, -0.5938, 0.4297), (-4.155, -0.5938, 0.4297), (-2.585, -0.625, 0.4844), (-4.006, -0.625, 0.4844), (-2.803, -0.6875, 0.6016), (-3.788, -0.6875, 0.6016), (-2.975, -0.7344, 0.7578), (-3.616, -0.7344, 0.7578), (-3.139, -0.7578, 0.7188), (-3.452, -0.7578, 0.7188), (-3.233, -0.75, 0.4922), (-3.358, -0.75, 0.4922), (-3.131, -0.7734, 0.4141), (-3.46, -0.7734, 0.4141), (-3.171, -0.7656, 0.3047), (-3.421, -0.7656, 0.3047), (-3.092, -0.7422, 0.09375), (-3.499, -0.7422, 0.09375), (-2.921, -0.7031, 0.01562), (-3.671, -0.7031, 0.01562), (-2.803, -0.6719, 0.0625), (-3.788, -0.6719, 0.0625), (-2.671, -0.6484, 0.1875), (-3.921, -0.6484, 0.1875), (-2.655, -0.6484, 0.2969), (-3.936, -0.6484, 0.2969), (-2.694, -0.6641, 0.375), (-3.897, -0.6641, 0.375), (-2.866, -0.7188, 0.4375), (-3.725, -0.7188, 0.4375), (-3.046, -0.7578, 0.4688), (-3.546, -0.7578, 0.4688), (-3.296, -0.7344, -0.7656), (-3.186, -0.7344, -0.7188), (-3.405, -0.7344, -0.7188), (-3.178, -0.7109, -0.8359), (-3.413, -0.7109, -0.8359), (-3.233, -0.6953, -0.8828), (-3.358, -0.6953, -0.8828), (-3.296, -0.6875, -0.8906), (-3.296, -0.75, -0.1953), (-3.296, -0.7422, -0.1406), (-3.194, -0.7422, -0.1484), (-3.397, -0.7422, -0.1484), (-3.171, -0.75, -0.2266), (-3.421, -0.75, -0.2266), (-3.21, -0.7422, -0.2891), (-3.381, -0.7422, -0.2891), (-2.897, -0.6719, -0.04688), (-3.694, -0.6719, -0.04688), (-2.678, -0.625, 0.05469), (-3.913, -0.625, 0.05469), (-2.569, -0.6016, 0.2031), (-4.022, -0.6016, 0.2031), (-2.553, -0.6562, 0.375), (-4.038, -0.6562, 0.375), (-2.608, -0.7266, 0.4141), (-3.983, -0.7266, 0.4141), (-2.858, -0.7969, 0.5469), (-3.733, -0.7969, 0.5469), (-2.983, -0.8359, 0.6406), (-3.608, -0.8359, 0.6406), (-3.092, -0.8516, 0.6172), (-3.499, -0.8516, 0.6172), (-3.194, -0.8438, 0.4297), (-3.397, -0.8438, 0.4297), (-3.171, -0.8125, -0.1016), (-3.421, -0.8125, -0.1016), (-3.085, -0.7109, -0.4453), (-3.506, -0.7109, -0.4453), (-3.046, -0.6875, -0.7031), (-3.546, -0.6875, -0.7031), (-3.03, -0.6641, -0.8203), (-3.561, -0.6641, -0.8203), (-3.061, -0.6328, -0.9141), (-3.53, -0.6328, -0.9141), (-3.131, -0.6328, -0.9297), (-3.46, -0.6328, -0.9297), (-3.296, -0.6406, -0.9453), (-3.296, -0.7266, 0.04688), (-3.296, -0.7656, 0.2109), (-2.967, -0.7422, 0.4766), (-3.624, -0.7422, 0.4766), (-3.131, -0.75, 0.1406), (-3.46, -0.75, 0.1406), (-3.163, -0.7578, 0.2109), (-3.428, -0.7578, 0.2109), (-3.178, -0.7344, -0.6875), (-3.413, -0.7344, -0.6875), (-3.217, -0.75, -0.4453), (-3.374, -0.75, -0.4453), (-3.296, -0.75, -0.4453), (-3.296, -0.7422, -0.3281), (-3.202, -0.7812, -0.2734), (-3.389, -0.7812, -0.2734), (-3.163, -0.7969, -0.2266), (-3.428, -0.7969, -0.2266), (-3.186, -0.7812, -0.1328), (-3.405, -0.7812, -0.1328), (-3.256, -0.7812, -0.125), (-3.335, -0.7812, -0.125), (-3.296, -0.8281, -0.2031), (-3.249, -0.8125, -0.1484), (-3.342, -0.8125, -0.1484), (-3.202, -0.8125, -0.1562), (-3.389, -0.8125, -0.1562), (-3.186, -0.8281, -0.2266), (-3.405, -0.8281, -0.2266), (-3.217, -0.8047, -0.25), (-3.374, -0.8047, -0.25), (-3.296, -0.8047, -0.2891), (-3.038, -0.5547, -0.3125), (-3.553, -0.5547, -0.3125), (-3.131, -0.7109, -0.2422), (-3.46, -0.7109, -0.2422), (-3.116, -0.7109, -0.3125), (-3.475, -0.7109, -0.3125), (-3.061, -0.5547, -0.25), (-3.53, -0.5547, -0.25), (-3.296, -0.6875, -0.875), (-3.249, -0.6875, -0.8672), (-3.342, -0.6875, -0.8672), (-3.202, -0.7109, -0.8203), (-3.389, -0.7109, -0.8203), (-3.202, -0.7266, -0.7422), (-3.389, -0.7266, -0.7422), (-3.296, -0.6562, -0.7812), (-3.202, -0.6641, -0.75), (-3.389, -0.6641, -0.75), (-3.202, -0.6406, -0.8125), (-3.389, -0.6406, -0.8125), (-3.249, -0.6328, -0.8516), (-3.342, -0.6328, -0.8516), (-3.296, -0.6328, -0.8594), (-3.124, -0.7812, 0.2188), (-3.467, -0.7812, 0.2188), (-3.108, -0.7734, 0.1562), (-3.483, -0.7734, 0.1562), (-2.96, -0.7578, 0.4297), (-3.631, -0.7578, 0.4297), (-3.022, -0.7734, 0.4219), (-3.569, -0.7734, 0.4219), (-2.874, -0.7734, 0.3984), (-3.717, -0.7734, 0.3984), (-2.733, -0.6953, 0.3516), (-3.858, -0.6953, 0.3516), (-2.71, -0.6875, 0.2891), (-3.881, -0.6875, 0.2891), (-2.717, -0.6797, 0.1953), (-3.874, -0.6797, 0.1953), (-2.819, -0.7188, 0.1016), (-3.772, -0.7188, 0.1016), (-2.921, -0.7422, 0.0625), (-3.671, -0.7422, 0.0625), (-3.069, -0.7812, 0.1094), (-3.522, -0.7812, 0.1094), (-3.116, -0.7812, 0.2969), (-3.475, -0.7812, 0.2969), (-3.085, -0.7812, 0.375), (-3.506, -0.7812, 0.375), (-3.061, -0.7578, 0.3594), (-3.53, -0.7578, 0.3594), (-3.1, -0.7578, 0.2969), (-3.491, -0.7578, 0.2969), (-3.053, -0.7578, 0.125), (-3.538, -0.7578, 0.125), (-2.921, -0.7266, 0.08594), (-3.671, -0.7266, 0.08594), (-2.835, -0.7031, 0.1172), (-3.756, -0.7031, 0.1172), (-2.749, -0.6719, 0.2109), (-3.842, -0.6719, 0.2109), (-2.741, -0.6719, 0.2812), (-3.85, -0.6719, 0.2812), (-2.764, -0.6797, 0.3359), (-3.827, -0.6797, 0.3359), (-2.881, -0.75, 0.3906), (-3.71, -0.75, 0.3906), (-3.014, -0.7656, 0.3984), (-3.577, -0.7656, 0.3984), (-2.96, -0.75, 0.4062), (-3.631, -0.75, 0.4062), (-3.092, -0.75, 0.1719), (-3.499, -0.75, 0.1719), (-3.1, -0.75, 0.2266), (-3.491, -0.75, 0.2266), (-3.186, -0.6094, 0.4609), (-3.405, -0.6094, 0.4609), (-3.1, -0.6172, 0.6641), (-3.491, -0.6172, 0.6641), (-2.96, -0.5938, 0.6875), (-3.631, -0.5938, 0.6875), (-2.811, -0.5547, 0.5547), (-3.78, -0.5547, 0.5547), (-2.616, -0.4922, 0.4531), (-3.975, -0.4922, 0.4531), (-2.499, -0.4609, 0.4062), (-4.092, -0.4609, 0.4062), (-2.522, -0.375, 0.1641), (-4.069, -0.375, 0.1641), (-2.694, -0.4141, 0.0), (-3.897, -0.4141, 0.0), (-2.858, -0.4688, -0.09375), (-3.733, -0.4688, -0.09375), (-3.296, -0.2891, 0.8984), (-3.296, 0.07812, 0.9844), (-3.296, 0.6719, -0.1953), (-3.296, -0.1875, -0.4609), (-3.296, -0.4609, -0.9766), (-3.296, -0.3438, -0.8047), (-3.296, -0.3203, -0.5703), (-3.296, -0.2812, -0.4844), (-2.444, -0.05469, 0.2344), (-4.147, -0.05469, 0.2344), (-2.436, 0.04688, 0.3203), (-4.155, 0.04688, 0.3203), (-2.522, 0.4375, 0.2656), (-4.069, 0.4375, 0.2656), (-2.835, 0.7031, 0.4375), (-3.756, 0.7031, 0.4375), (-2.561, -0.07031, -0.04688), (-4.03, -0.07031, -0.04688), (-2.702, 0.1641, -0.125), (-3.889, 0.1641, -0.125), (-2.655, 0.4297, -0.007812), (-3.936, 0.4297, -0.007812), (-2.96, 0.6641, 0.05469), (-3.631, 0.6641, 0.05469), (-3.061, -0.4062, -0.3516), (-3.53, -0.4062, -0.3516), (-3.116, -0.2578, -0.4141), (-3.475, -0.2578, -0.4141), (-3.006, -0.3828, -0.7109), (-3.585, -0.3828, -0.7109), (-3.046, -0.3906, -0.5), (-3.546, -0.3906, -0.5), (-2.967, -0.3984, -0.9141), (-3.624, -0.3984, -0.9141), (-3.155, -0.3672, -0.7578), (-3.436, -0.3672, -0.7578), (-3.171, -0.3594, -0.5391), (-3.421, -0.3594, -0.5391), (-3.131, -0.4375, -0.9453), (-3.46, -0.4375, -0.9453), (-3.077, -0.4297, -0.2812), (-3.514, -0.4297, -0.2812), (-3.085, -0.4688, -0.2266), (-3.506, -0.4688, -0.2266), (-3.092, -0.5, -0.1719), (-3.499, -0.5, -0.1719), (-3.085, -0.1641, -0.3906), (-3.506, -0.1641, -0.3906), (-2.999, 0.2656, -0.3125), (-3.592, 0.2656, -0.3125), (-2.952, 0.5391, -0.1484), (-3.639, 0.5391, -0.1484), (-2.842, 0.3828, 0.8672), (-3.749, 0.3828, 0.8672), (-2.842, 0.07031, 0.9297), (-3.749, 0.07031, 0.9297), (-2.842, -0.2344, 0.8516), (-3.749, -0.2344, 0.8516), (-2.835, -0.4297, 0.5234), (-3.756, -0.4297, 0.5234), (-2.569, -0.3359, 0.4062), (-4.022, -0.3359, 0.4062), (-2.663, -0.2812, 0.4531), (-3.928, -0.2812, 0.4531), (-2.655, -0.05469, 0.7031), (-3.936, -0.05469, 0.7031), (-2.499, -0.125, 0.5625), (-4.092, -0.125, 0.5625), (-2.499, 0.1172, 0.6172), (-4.092, 0.1172, 0.6172), (-2.655, 0.1953, 0.75), (-3.936, 0.1953, 0.75), (-2.655, 0.4453, 0.6797), (-3.936, 0.4453, 0.6797), (-2.499, 0.3594, 0.5391), (-4.092, 0.3594, 0.5391), (-2.678, 0.5859, 0.3281), (-3.913, 0.5859, 0.3281), (-2.811, 0.5469, 0.02344), (-3.78, 0.5469, 0.02344), (-2.475, 0.2031, 0.3281), (-4.116, 0.2031, 0.3281), (-2.889, -0.1484, -0.1719), (-3.702, -0.1484, -0.1719), (-2.866, 0.2109, -0.1953), (-3.725, 0.2109, -0.1953), (-2.405, 0.2344, 0.4062), (-4.186, 0.2344, 0.4062), (-2.522, 0.125, -0.1406), (-4.069, 0.125, -0.1406), (-2.256, 0.3281, -0.1016), (-4.335, 0.3281, -0.1016), (-2.014, 0.4297, 0.05469), (-4.577, 0.4297, 0.05469), (-1.944, 0.4219, 0.3203), (-4.647, 0.4219, 0.3203), (-2.061, 0.4219, 0.5078), (-4.53, 0.4219, 0.5078), (-2.272, 0.3125, 0.4766), (-4.319, 0.3125, 0.4766), (-2.28, 0.2891, 0.4141), (-4.311, 0.2891, 0.4141), (-2.108, 0.3906, 0.4375), (-4.483, 0.3906, 0.4375), (-2.03, 0.4062, 0.2891), (-4.561, 0.4062, 0.2891), (-2.085, 0.4062, 0.07812), (-4.506, 0.4062, 0.07812), (-2.264, 0.3047, -0.03906), (-4.327, 0.3047, -0.03906), (-2.467, 0.1328, -0.07031), (-4.124, 0.1328, -0.07031), (-2.374, 0.2188, 0.3594), (-4.217, 0.2188, 0.3594), (-2.35, 0.2891, 0.3047), (-4.241, 0.2891, 0.3047), (-2.413, 0.2109, -0.02344), (-4.178, 0.2109, -0.02344), (-2.256, 0.3672, 0.0), (-4.335, 0.3672, 0.0), (-2.108, 0.4453, 0.09375), (-4.483, 0.4453, 0.09375), (-2.061, 0.4453, 0.25), (-4.53, 0.4453, 0.25), (-2.124, 0.4375, 0.3594), (-4.467, 0.4375, 0.3594), (-2.272, 0.3594, 0.3438), (-4.319, 0.3594, 0.3438), (-2.452, 0.2109, 0.2891), (-4.139, 0.2109, 0.2891), (-2.46, 0.2734, 0.1719), (-4.131, 0.2734, 0.1719), (-2.538, 0.2734, 0.09375), (-4.053, 0.2734, 0.09375), (-2.475, 0.2734, 0.08594), (-4.116, 0.2734, 0.08594), (-2.452, 0.2734, 0.01562), (-4.139, 0.2734, 0.01562), (-2.483, 0.2734, -0.01562), (-4.108, 0.2734, -0.01562), (-2.569, 0.07031, 0.0), (-4.022, 0.07031, 0.0), (-2.577, 0.1719, -0.02344), (-4.014, 0.1719, -0.02344), (-2.577, 0.1875, 0.03906), (-4.014, 0.1875, 0.03906), (-2.499, 0.2109, 0.2031), (-4.092, 0.2109, 0.2031), (-2.405, 0.2656, 0.2422), (-4.186, 0.2656, 0.2422), (-2.405, 0.3203, 0.2344), (-4.186, 0.3203, 0.2344), (-2.483, 0.3203, -0.01562), (-4.108, 0.3203, -0.01562), (-2.444, 0.3203, 0.01562), (-4.147, 0.3203, 0.01562), (-2.467, 0.3203, 0.07812), (-4.124, 0.3203, 0.07812), (-2.53, 0.3203, 0.09375), (-4.061, 0.3203, 0.09375), (-2.452, 0.3203, 0.1719), (-4.139, 0.3203, 0.1719), (-2.256, 0.4141, 0.3281), (-4.335, 0.4141, 0.3281), (-2.108, 0.4844, 0.3438), (-4.483, 0.4844, 0.3438), (-2.038, 0.4922, 0.2422), (-4.553, 0.4922, 0.2422), (-2.085, 0.4844, 0.08594), (-4.506, 0.4844, 0.08594), (-2.249, 0.4219, 0.0), (-4.342, 0.4219, 0.0), (-2.413, 0.2656, -0.01562), (-4.178, 0.2656, -0.01562), (-2.342, 0.3438, 0.2891), (-4.249, 0.3438, 0.2891), (-2.405, 0.3281, 0.1094), (-4.186, 0.3281, 0.1094), (-2.358, 0.3359, 0.0625), (-4.233, 0.3359, 0.0625), (-2.296, 0.3672, 0.125), (-4.296, 0.3672, 0.125), (-2.335, 0.3516, 0.1719), (-4.256, 0.3516, 0.1719), (-2.28, 0.375, 0.2344), (-4.311, 0.375, 0.2344), (-2.241, 0.3828, 0.1875), (-4.35, 0.3828, 0.1875), (-2.186, 0.3906, 0.2109), (-4.405, 0.3906, 0.2109), (-2.21, 0.3906, 0.2734), (-4.381, 0.3906, 0.2734), (-2.272, 0.4844, 0.4375), (-4.319, 0.4844, 0.4375), (-2.046, 0.5469, 0.4688), (-4.546, 0.5469, 0.4688), (-1.928, 0.5, 0.2969), (-4.663, 0.5, 0.2969), (-1.983, 0.5312, 0.05469), (-4.608, 0.5312, 0.05469), (-2.256, 0.4922, -0.08594), (-4.335, 0.4922, -0.08594), (-2.506, 0.3281, -0.125), (-4.085, 0.3281, -0.125), (-2.436, 0.3828, 0.3828), (-4.155, 0.3828, 0.3828)], [], [(46, 0, 2, 44), (3, 1, 47, 45), (44, 2, 4, 42), (5, 3, 45, 43), (2, 8, 6, 4), (7, 9, 3, 5), (0, 10, 8, 2), (9, 11, 1, 3), (10, 12, 14, 8), (15, 13, 11, 9), (8, 14, 16, 6), (17, 15, 9, 7), (14, 20, 18, 16), (19, 21, 15, 17), (12, 22, 20, 14), (21, 23, 13, 15), (22, 24, 26, 20), (27, 25, 23, 21), (20, 26, 28, 18), (29, 27, 21, 19), (26, 32, 30, 28), (31, 33, 27, 29), (24, 34, 32, 26), (33, 35, 25, 27), (34, 36, 38, 32), (39, 37, 35, 33), (32, 38, 40, 30), (41, 39, 33, 31), (38, 44, 42, 40), (43, 45, 39, 41), (36, 46, 44, 38), (45, 47, 37, 39), (46, 36, 50, 48), (51, 37, 47, 49), (36, 34, 52, 50), (53, 35, 37, 51), (34, 24, 54, 52), (55, 25, 35, 53), (24, 22, 56, 54), (57, 23, 25, 55), (22, 12, 58, 56), (59, 13, 23, 57), (12, 10, 62, 58), (63, 11, 13, 59), (10, 0, 64, 62), (65, 1, 11, 63), (0, 46, 48, 64), (49, 47, 1, 65), (60, 64, 48), (49, 65, 61), (62, 64, 60), (61, 65, 63), (60, 58, 62), (63, 59, 61), (60, 56, 58), (59, 57, 61), (60, 54, 56), (57, 55, 61), (60, 52, 54), (55, 53, 61), (60, 50, 52), (53, 51, 61), (60, 48, 50), (51, 49, 61), (88, 173, 175, 90), (175, 174, 89, 90), (86, 171, 173, 88), (174, 172, 87, 89), (84, 169, 171, 86), (172, 170, 85, 87), (82, 167, 169, 84), (170, 168, 83, 85), (80, 165, 167, 82), (168, 166, 81, 83), (78, 91, 145, 163), (146, 92, 79, 164), (91, 93, 147, 145), (148, 94, 92, 146), (93, 95, 149, 147), (150, 96, 94, 148), (95, 97, 151, 149), (152, 98, 96, 150), (97, 99, 153, 151), (154, 100, 98, 152), (99, 101, 155, 153), (156, 102, 100, 154), (101, 103, 157, 155), (158, 104, 102, 156), (103, 105, 159, 157), (160, 106, 104, 158), (105, 107, 161, 159), (162, 108, 106, 160), (107, 66, 67, 161), (67, 66, 108, 162), (109, 127, 159, 161), (160, 128, 110, 162), (127, 178, 157, 159), (158, 179, 128, 160), (125, 155, 157, 178), (158, 156, 126, 179), (123, 153, 155, 125), (156, 154, 124, 126), (121, 151, 153, 123), (154, 152, 122, 124), (119, 149, 151, 121), (152, 150, 120, 122), (117, 147, 149, 119), (150, 148, 118, 120), (115, 145, 147, 117), (148, 146, 116, 118), (113, 163, 145, 115), (146, 164, 114, 116), (113, 180, 176, 163), (176, 181, 114, 164), (109, 161, 67, 111), (67, 162, 110, 112), (111, 67, 177, 182), (177, 67, 112, 183), (176, 180, 182, 177), (183, 181, 176, 177), (134, 136, 175, 173), (175, 136, 135, 174), (132, 134, 173, 171), (174, 135, 133, 172), (130, 132, 171, 169), (172, 133, 131, 170), (165, 186, 184, 167), (185, 187, 166, 168), (130, 169, 167, 184), (168, 170, 131, 185), (143, 189, 188, 186), (188, 189, 144, 187), (184, 186, 188, 68), (188, 187, 185, 68), (129, 130, 184, 68), (185, 131, 129, 68), (141, 192, 190, 143), (191, 193, 142, 144), (139, 194, 192, 141), (193, 195, 140, 142), (138, 196, 194, 139), (195, 197, 138, 140), (137, 70, 196, 138), (197, 70, 137, 138), (189, 143, 190, 69), (191, 144, 189, 69), (69, 190, 205, 207), (206, 191, 69, 207), (70, 198, 199, 196), (200, 198, 70, 197), (196, 199, 201, 194), (202, 200, 197, 195), (194, 201, 203, 192), (204, 202, 195, 193), (192, 203, 205, 190), (206, 204, 193, 191), (198, 203, 201, 199), (202, 204, 198, 200), (198, 207, 205, 203), (206, 207, 198, 204), (138, 139, 163, 176), (164, 140, 138, 176), (139, 141, 210, 163), (211, 142, 140, 164), (141, 143, 212, 210), (213, 144, 142, 211), (143, 186, 165, 212), (166, 187, 144, 213), (80, 208, 212, 165), (213, 209, 81, 166), (208, 214, 210, 212), (211, 215, 209, 213), (78, 163, 210, 214), (211, 164, 79, 215), (130, 129, 71, 221), (71, 129, 131, 222), (132, 130, 221, 219), (222, 131, 133, 220), (134, 132, 219, 217), (220, 133, 135, 218), (136, 134, 217, 216), (218, 135, 136, 216), (216, 217, 228, 230), (229, 218, 216, 230), (217, 219, 226, 228), (227, 220, 218, 229), (219, 221, 224, 226), (225, 222, 220, 227), (221, 71, 223, 224), (223, 71, 222, 225), (223, 230, 228, 224), (229, 230, 223, 225), (224, 228, 226), (227, 229, 225), (182, 180, 233, 231), (234, 181, 183, 232), (111, 182, 231, 253), (232, 183, 112, 254), (109, 111, 253, 255), (254, 112, 110, 256), (180, 113, 251, 233), (252, 114, 181, 234), (113, 115, 249, 251), (250, 116, 114, 252), (115, 117, 247, 249), (248, 118, 116, 250), (117, 119, 245, 247), (246, 120, 118, 248), (119, 121, 243, 245), (244, 122, 120, 246), (121, 123, 241, 243), (242, 124, 122, 244), (123, 125, 239, 241), (240, 126, 124, 242), (125, 178, 235, 239), (236, 179, 126, 240), (178, 127, 237, 235), (238, 128, 179, 236), (127, 109, 255, 237), (256, 110, 128, 238), (237, 255, 257, 275), (258, 256, 238, 276), (235, 237, 275, 277), (276, 238, 236, 278), (239, 235, 277, 273), (278, 236, 240, 274), (241, 239, 273, 271), (274, 240, 242, 272), (243, 241, 271, 269), (272, 242, 244, 270), (245, 243, 269, 267), (270, 244, 246, 268), (247, 245, 267, 265), (268, 246, 248, 266), (249, 247, 265, 263), (266, 248, 250, 264), (251, 249, 263, 261), (264, 250, 252, 262), (233, 251, 261, 279), (262, 252, 234, 280), (255, 253, 259, 257), (260, 254, 256, 258), (253, 231, 281, 259), (282, 232, 254, 260), (231, 233, 279, 281), (280, 234, 232, 282), (66, 107, 283, 72), (284, 108, 66, 72), (107, 105, 285, 283), (286, 106, 108, 284), (105, 103, 287, 285), (288, 104, 106, 286), (103, 101, 289, 287), (290, 102, 104, 288), (101, 99, 291, 289), (292, 100, 102, 290), (99, 97, 293, 291), (294, 98, 100, 292), (97, 95, 295, 293), (296, 96, 98, 294), (95, 93, 297, 295), (298, 94, 96, 296), (93, 91, 299, 297), (300, 92, 94, 298), (307, 308, 327, 337), (328, 308, 307, 338), (306, 307, 337, 335), (338, 307, 306, 336), (305, 306, 335, 339), (336, 306, 305, 340), (88, 90, 305, 339), (305, 90, 89, 340), (86, 88, 339, 333), (340, 89, 87, 334), (84, 86, 333, 329), (334, 87, 85, 330), (82, 84, 329, 331), (330, 85, 83, 332), (329, 335, 337, 331), (338, 336, 330, 332), (329, 333, 339, 335), (340, 334, 330, 336), (325, 331, 337, 327), (338, 332, 326, 328), (80, 82, 331, 325), (332, 83, 81, 326), (208, 341, 343, 214), (344, 342, 209, 215), (80, 325, 341, 208), (342, 326, 81, 209), (78, 214, 343, 345), (344, 215, 79, 346), (78, 345, 299, 91), (300, 346, 79, 92), (76, 323, 351, 303), (352, 324, 76, 303), (303, 351, 349, 77), (350, 352, 303, 77), (77, 349, 347, 304), (348, 350, 77, 304), (304, 347, 327, 308), (328, 348, 304, 308), (325, 327, 347, 341), (348, 328, 326, 342), (295, 297, 317, 309), (318, 298, 296, 310), (75, 315, 323, 76), (324, 316, 75, 76), (301, 357, 355, 302), (356, 358, 301, 302), (302, 355, 353, 74), (354, 356, 302, 74), (74, 353, 315, 75), (316, 354, 74, 75), (291, 293, 361, 363), (362, 294, 292, 364), (363, 361, 367, 365), (368, 362, 364, 366), (365, 367, 369, 371), (370, 368, 366, 372), (371, 369, 375, 373), (376, 370, 372, 374), (313, 377, 373, 375), (374, 378, 314, 376), (315, 353, 373, 377), (374, 354, 316, 378), (353, 355, 371, 373), (372, 356, 354, 374), (355, 357, 365, 371), (366, 358, 356, 372), (357, 359, 363, 365), (364, 360, 358, 366), (289, 291, 363, 359), (364, 292, 290, 360), (73, 359, 357, 301), (358, 360, 73, 301), (283, 285, 287, 289), (288, 286, 284, 290), (283, 289, 359, 73), (360, 290, 284, 73), (72, 283, 73), (73, 284, 72), (293, 295, 309, 361), (310, 296, 294, 362), (309, 311, 367, 361), (368, 312, 310, 362), (311, 381, 369, 367), (370, 382, 312, 368), (313, 375, 369, 381), (370, 376, 314, 382), (347, 349, 385, 383), (386, 350, 348, 384), (317, 383, 385, 319), (386, 384, 318, 320), (297, 299, 383, 317), (384, 300, 298, 318), (299, 343, 341, 383), (342, 344, 300, 384), (341, 347, 383), (384, 348, 342), (299, 345, 343), (344, 346, 300), (313, 321, 379, 377), (380, 322, 314, 378), (315, 377, 379, 323), (380, 378, 316, 324), (319, 385, 379, 321), (380, 386, 320, 322), (349, 351, 379, 385), (380, 352, 350, 386), (323, 379, 351), (352, 380, 324), (399, 387, 413, 401), (414, 388, 400, 402), (399, 401, 403, 397), (404, 402, 400, 398), (397, 403, 405, 395), (406, 404, 398, 396), (395, 405, 407, 393), (408, 406, 396, 394), (393, 407, 409, 391), (410, 408, 394, 392), (391, 409, 411, 389), (412, 410, 392, 390), (409, 419, 417, 411), (418, 420, 410, 412), (407, 421, 419, 409), (420, 422, 408, 410), (405, 423, 421, 407), (422, 424, 406, 408), (403, 425, 423, 405), (424, 426, 404, 406), (401, 427, 425, 403), (426, 428, 402, 404), (401, 413, 415, 427), (416, 414, 402, 428), (317, 319, 443, 441), (444, 320, 318, 442), (319, 389, 411, 443), (412, 390, 320, 444), (309, 317, 441, 311), (442, 318, 310, 312), (381, 429, 413, 387), (414, 430, 382, 388), (411, 417, 439, 443), (440, 418, 412, 444), (437, 445, 443, 439), (444, 446, 438, 440), (433, 445, 437, 435), (438, 446, 434, 436), (431, 447, 445, 433), (446, 448, 432, 434), (429, 447, 431, 449), (432, 448, 430, 450), (413, 429, 449, 415), (450, 430, 414, 416), (311, 447, 429, 381), (430, 448, 312, 382), (311, 441, 445, 447), (446, 442, 312, 448), (441, 443, 445), (446, 444, 442), (415, 449, 451, 475), (452, 450, 416, 476), (449, 431, 461, 451), (462, 432, 450, 452), (431, 433, 459, 461), (460, 434, 432, 462), (433, 435, 457, 459), (458, 436, 434, 460), (435, 437, 455, 457), (456, 438, 436, 458), (437, 439, 453, 455), (454, 440, 438, 456), (439, 417, 473, 453), (474, 418, 440, 454), (427, 415, 475, 463), (476, 416, 428, 464), (425, 427, 463, 465), (464, 428, 426, 466), (423, 425, 465, 467), (466, 426, 424, 468), (421, 423, 467, 469), (468, 424, 422, 470), (419, 421, 469, 471), (470, 422, 420, 472), (417, 419, 471, 473), (472, 420, 418, 474), (457, 455, 479, 477), (480, 456, 458, 478), (477, 479, 481, 483), (482, 480, 478, 484), (483, 481, 487, 485), (488, 482, 484, 486), (485, 487, 489, 491), (490, 488, 486, 492), (463, 475, 485, 491), (486, 476, 464, 492), (451, 483, 485, 475), (486, 484, 452, 476), (451, 461, 477, 483), (478, 462, 452, 484), (457, 477, 461, 459), (462, 478, 458, 460), (453, 473, 479, 455), (480, 474, 454, 456), (471, 481, 479, 473), (480, 482, 472, 474), (469, 487, 481, 471), (482, 488, 470, 472), (467, 489, 487, 469), (488, 490, 468, 470), (465, 491, 489, 467), (490, 492, 466, 468), (463, 491, 465), (466, 492, 464), (391, 389, 503, 501), (504, 390, 392, 502), (393, 391, 501, 499), (502, 392, 394, 500), (395, 393, 499, 497), (500, 394, 396, 498), (397, 395, 497, 495), (498, 396, 398, 496), (399, 397, 495, 493), (496, 398, 400, 494), (387, 399, 493, 505), (494, 400, 388, 506), (493, 501, 503, 505), (504, 502, 494, 506), (493, 495, 499, 501), (500, 496, 494, 502), (495, 497, 499), (500, 498, 496), (313, 381, 387, 505), (388, 382, 314, 506), (313, 505, 503, 321), (504, 506, 314, 322), (319, 321, 503, 389), (504, 322, 320, 390), (553, 507, 509, 551), (510, 508, 554, 552), (551, 509, 511, 549), (512, 510, 552, 550), (509, 515, 513, 511), (514, 516, 510, 512), (507, 517, 515, 509), (516, 518, 508, 510), (517, 519, 521, 515), (522, 520, 518, 516), (515, 521, 523, 513), (524, 522, 516, 514), (521, 527, 525, 523), (526, 528, 522, 524), (519, 529, 527, 521), (528, 530, 520, 522), (529, 531, 533, 527), (534, 532, 530, 528), (527, 533, 535, 525), (536, 534, 528, 526), (533, 539, 537, 535), (538, 540, 534, 536), (531, 541, 539, 533), (540, 542, 532, 534), (541, 543, 545, 539), (546, 544, 542, 540), (539, 545, 547, 537), (548, 546, 540, 538), (545, 551, 549, 547), (550, 552, 546, 548), (543, 553, 551, 545), (552, 554, 544, 546), (553, 543, 557, 555), (558, 544, 554, 556), (543, 541, 559, 557), (560, 542, 544, 558), (541, 531, 561, 559), (562, 532, 542, 560), (531, 529, 563, 561), (564, 530, 532, 562), (529, 519, 565, 563), (566, 520, 530, 564), (519, 517, 569, 565), (570, 518, 520, 566), (517, 507, 571, 569), (572, 508, 518, 570), (507, 553, 555, 571), (556, 554, 508, 572), (567, 571, 555), (556, 572, 568), (569, 571, 567), (568, 572, 570), (567, 565, 569), (570, 566, 568), (567, 563, 565), (566, 564, 568), (567, 561, 563), (564, 562, 568), (567, 559, 561), (562, 560, 568), (567, 557, 559), (560, 558, 568), (567, 555, 557), (558, 556, 568), (595, 680, 682, 597), (682, 681, 596, 597), (593, 678, 680, 595), (681, 679, 594, 596), (591, 676, 678, 593), (679, 677, 592, 594), (589, 674, 676, 591), (677, 675, 590, 592), (587, 672, 674, 589), (675, 673, 588, 590), (585, 598, 652, 670), (653, 599, 586, 671), (598, 600, 654, 652), (655, 601, 599, 653), (600, 602, 656, 654), (657, 603, 601, 655), (602, 604, 658, 656), (659, 605, 603, 657), (604, 606, 660, 658), (661, 607, 605, 659), (606, 608, 662, 660), (663, 609, 607, 661), (608, 610, 664, 662), (665, 611, 609, 663), (610, 612, 666, 664), (667, 613, 611, 665), (612, 614, 668, 666), (669, 615, 613, 667), (614, 573, 574, 668), (574, 573, 615, 669), (616, 634, 666, 668), (667, 635, 617, 669), (634, 685, 664, 666), (665, 686, 635, 667), (632, 662, 664, 685), (665, 663, 633, 686), (630, 660, 662, 632), (663, 661, 631, 633), (628, 658, 660, 630), (661, 659, 629, 631), (626, 656, 658, 628), (659, 657, 627, 629), (624, 654, 656, 626), (657, 655, 625, 627), (622, 652, 654, 624), (655, 653, 623, 625), (620, 670, 652, 622), (653, 671, 621, 623), (620, 687, 683, 670), (683, 688, 621, 671), (616, 668, 574, 618), (574, 669, 617, 619), (618, 574, 684, 689), (684, 574, 619, 690), (683, 687, 689, 684), (690, 688, 683, 684), (641, 643, 682, 680), (682, 643, 642, 681), (639, 641, 680, 678), (681, 642, 640, 679), (637, 639, 678, 676), (679, 640, 638, 677), (672, 693, 691, 674), (692, 694, 673, 675), (637, 676, 674, 691), (675, 677, 638, 692), (650, 696, 695, 693), (695, 696, 651, 694), (691, 693, 695, 575), (695, 694, 692, 575), (636, 637, 691, 575), (692, 638, 636, 575), (648, 699, 697, 650), (698, 700, 649, 651), (646, 701, 699, 648), (700, 702, 647, 649), (645, 703, 701, 646), (702, 704, 645, 647), (644, 577, 703, 645), (704, 577, 644, 645), (696, 650, 697, 576), (698, 651, 696, 576), (576, 697, 712, 714), (713, 698, 576, 714), (577, 705, 706, 703), (707, 705, 577, 704), (703, 706, 708, 701), (709, 707, 704, 702), (701, 708, 710, 699), (711, 709, 702, 700), (699, 710, 712, 697), (713, 711, 700, 698), (705, 710, 708, 706), (709, 711, 705, 707), (705, 714, 712, 710), (713, 714, 705, 711), (645, 646, 670, 683), (671, 647, 645, 683), (646, 648, 717, 670), (718, 649, 647, 671), (648, 650, 719, 717), (720, 651, 649, 718), (650, 693, 672, 719), (673, 694, 651, 720), (587, 715, 719, 672), (720, 716, 588, 673), (715, 721, 717, 719), (718, 722, 716, 720), (585, 670, 717, 721), (718, 671, 586, 722), (637, 636, 578, 728), (578, 636, 638, 729), (639, 637, 728, 726), (729, 638, 640, 727), (641, 639, 726, 724), (727, 640, 642, 725), (643, 641, 724, 723), (725, 642, 643, 723), (723, 724, 735, 737), (736, 725, 723, 737), (724, 726, 733, 735), (734, 727, 725, 736), (726, 728, 731, 733), (732, 729, 727, 734), (728, 578, 730, 731), (730, 578, 729, 732), (730, 737, 735, 731), (736, 737, 730, 732), (731, 735, 733), (734, 736, 732), (689, 687, 740, 738), (741, 688, 690, 739), (618, 689, 738, 760), (739, 690, 619, 761), (616, 618, 760, 762), (761, 619, 617, 763), (687, 620, 758, 740), (759, 621, 688, 741), (620, 622, 756, 758), (757, 623, 621, 759), (622, 624, 754, 756), (755, 625, 623, 757), (624, 626, 752, 754), (753, 627, 625, 755), (626, 628, 750, 752), (751, 629, 627, 753), (628, 630, 748, 750), (749, 631, 629, 751), (630, 632, 746, 748), (747, 633, 631, 749), (632, 685, 742, 746), (743, 686, 633, 747), (685, 634, 744, 742), (745, 635, 686, 743), (634, 616, 762, 744), (763, 617, 635, 745), (744, 762, 764, 782), (765, 763, 745, 783), (742, 744, 782, 784), (783, 745, 743, 785), (746, 742, 784, 780), (785, 743, 747, 781), (748, 746, 780, 778), (781, 747, 749, 779), (750, 748, 778, 776), (779, 749, 751, 777), (752, 750, 776, 774), (777, 751, 753, 775), (754, 752, 774, 772), (775, 753, 755, 773), (756, 754, 772, 770), (773, 755, 757, 771), (758, 756, 770, 768), (771, 757, 759, 769), (740, 758, 768, 786), (769, 759, 741, 787), (762, 760, 766, 764), (767, 761, 763, 765), (760, 738, 788, 766), (789, 739, 761, 767), (738, 740, 786, 788), (787, 741, 739, 789), (573, 614, 790, 579), (791, 615, 573, 579), (614, 612, 792, 790), (793, 613, 615, 791), (612, 610, 794, 792), (795, 611, 613, 793), (610, 608, 796, 794), (797, 609, 611, 795), (608, 606, 798, 796), (799, 607, 609, 797), (606, 604, 800, 798), (801, 605, 607, 799), (604, 602, 802, 800), (803, 603, 605, 801), (602, 600, 804, 802), (805, 601, 603, 803), (600, 598, 806, 804), (807, 599, 601, 805), (814, 815, 834, 844), (835, 815, 814, 845), (813, 814, 844, 842), (845, 814, 813, 843), (812, 813, 842, 846), (843, 813, 812, 847), (595, 597, 812, 846), (812, 597, 596, 847), (593, 595, 846, 840), (847, 596, 594, 841), (591, 593, 840, 836), (841, 594, 592, 837), (589, 591, 836, 838), (837, 592, 590, 839), (836, 842, 844, 838), (845, 843, 837, 839), (836, 840, 846, 842), (847, 841, 837, 843), (832, 838, 844, 834), (845, 839, 833, 835), (587, 589, 838, 832), (839, 590, 588, 833), (715, 848, 850, 721), (851, 849, 716, 722), (587, 832, 848, 715), (849, 833, 588, 716), (585, 721, 850, 852), (851, 722, 586, 853), (585, 852, 806, 598), (807, 853, 586, 599), (583, 830, 858, 810), (859, 831, 583, 810), (810, 858, 856, 584), (857, 859, 810, 584), (584, 856, 854, 811), (855, 857, 584, 811), (811, 854, 834, 815), (835, 855, 811, 815), (832, 834, 854, 848), (855, 835, 833, 849), (802, 804, 824, 816), (825, 805, 803, 817), (582, 822, 830, 583), (831, 823, 582, 583), (808, 864, 862, 809), (863, 865, 808, 809), (809, 862, 860, 581), (861, 863, 809, 581), (581, 860, 822, 582), (823, 861, 581, 582), (798, 800, 868, 870), (869, 801, 799, 871), (870, 868, 874, 872), (875, 869, 871, 873), (872, 874, 876, 878), (877, 875, 873, 879), (878, 876, 882, 880), (883, 877, 879, 881), (820, 884, 880, 882), (881, 885, 821, 883), (822, 860, 880, 884), (881, 861, 823, 885), (860, 862, 878, 880), (879, 863, 861, 881), (862, 864, 872, 878), (873, 865, 863, 879), (864, 866, 870, 872), (871, 867, 865, 873), (796, 798, 870, 866), (871, 799, 797, 867), (580, 866, 864, 808), (865, 867, 580, 808), (790, 792, 794, 796), (795, 793, 791, 797), (790, 796, 866, 580), (867, 797, 791, 580), (579, 790, 580), (580, 791, 579), (800, 802, 816, 868), (817, 803, 801, 869), (816, 818, 874, 868), (875, 819, 817, 869), (818, 888, 876, 874), (877, 889, 819, 875), (820, 882, 876, 888), (877, 883, 821, 889), (854, 856, 892, 890), (893, 857, 855, 891), (824, 890, 892, 826), (893, 891, 825, 827), (804, 806, 890, 824), (891, 807, 805, 825), (806, 850, 848, 890), (849, 851, 807, 891), (848, 854, 890), (891, 855, 849), (806, 852, 850), (851, 853, 807), (820, 828, 886, 884), (887, 829, 821, 885), (822, 884, 886, 830), (887, 885, 823, 831), (826, 892, 886, 828), (887, 893, 827, 829), (856, 858, 886, 892), (887, 859, 857, 893), (830, 886, 858), (859, 887, 831), (906, 894, 920, 908), (921, 895, 907, 909), (906, 908, 910, 904), (911, 909, 907, 905), (904, 910, 912, 902), (913, 911, 905, 903), (902, 912, 914, 900), (915, 913, 903, 901), (900, 914, 916, 898), (917, 915, 901, 899), (898, 916, 918, 896), (919, 917, 899, 897), (916, 926, 924, 918), (925, 927, 917, 919), (914, 928, 926, 916), (927, 929, 915, 917), (912, 930, 928, 914), (929, 931, 913, 915), (910, 932, 930, 912), (931, 933, 911, 913), (908, 934, 932, 910), (933, 935, 909, 911), (908, 920, 922, 934), (923, 921, 909, 935), (824, 826, 950, 948), (951, 827, 825, 949), (826, 896, 918, 950), (919, 897, 827, 951), (816, 824, 948, 818), (949, 825, 817, 819), (888, 936, 920, 894), (921, 937, 889, 895), (918, 924, 946, 950), (947, 925, 919, 951), (944, 952, 950, 946), (951, 953, 945, 947), (940, 952, 944, 942), (945, 953, 941, 943), (938, 954, 952, 940), (953, 955, 939, 941), (936, 954, 938, 956), (939, 955, 937, 957), (920, 936, 956, 922), (957, 937, 921, 923), (818, 954, 936, 888), (937, 955, 819, 889), (818, 948, 952, 954), (953, 949, 819, 955), (948, 950, 952), (953, 951, 949), (922, 956, 958, 982), (959, 957, 923, 983), (956, 938, 968, 958), (969, 939, 957, 959), (938, 940, 966, 968), (967, 941, 939, 969), (940, 942, 964, 966), (965, 943, 941, 967), (942, 944, 962, 964), (963, 945, 943, 965), (944, 946, 960, 962), (961, 947, 945, 963), (946, 924, 980, 960), (981, 925, 947, 961), (934, 922, 982, 970), (983, 923, 935, 971), (932, 934, 970, 972), (971, 935, 933, 973), (930, 932, 972, 974), (973, 933, 931, 975), (928, 930, 974, 976), (975, 931, 929, 977), (926, 928, 976, 978), (977, 929, 927, 979), (924, 926, 978, 980), (979, 927, 925, 981), (964, 962, 986, 984), (987, 963, 965, 985), (984, 986, 988, 990), (989, 987, 985, 991), (990, 988, 994, 992), (995, 989, 991, 993), (992, 994, 996, 998), (997, 995, 993, 999), (970, 982, 992, 998), (993, 983, 971, 999), (958, 990, 992, 982), (993, 991, 959, 983), (958, 968, 984, 990), (985, 969, 959, 991), (964, 984, 968, 966), (969, 985, 965, 967), (960, 980, 986, 962), (987, 981, 961, 963), (978, 988, 986, 980), (987, 989, 979, 981), (976, 994, 988, 978), (989, 995, 977, 979), (974, 996, 994, 976), (995, 997, 975, 977), (972, 998, 996, 974), (997, 999, 973, 975), (970, 998, 972), (973, 999, 971), (898, 896, 1010, 1008), (1011, 897, 899, 1009), (900, 898, 1008, 1006), (1009, 899, 901, 1007), (902, 900, 1006, 1004), (1007, 901, 903, 1005), (904, 902, 1004, 1002), (1005, 903, 905, 1003), (906, 904, 1002, 1000), (1003, 905, 907, 1001), (894, 906, 1000, 1012), (1001, 907, 895, 1013), (1000, 1008, 1010, 1012), (1011, 1009, 1001, 1013), (1000, 1002, 1006, 1008), (1007, 1003, 1001, 1009), (1002, 1004, 1006), (1007, 1005, 1003), (820, 888, 894, 1012), (895, 889, 821, 1013), (820, 1012, 1010, 828), (1011, 1013, 821, 829), (826, 828, 1010, 896), (1011, 829, 827, 897), (1060, 1014, 1016, 1058), (1017, 1015, 1061, 1059), (1058, 1016, 1018, 1056), (1019, 1017, 1059, 1057), (1016, 1022, 1020, 1018), (1021, 1023, 1017, 1019), (1014, 1024, 1022, 1016), (1023, 1025, 1015, 1017), (1024, 1026, 1028, 1022), (1029, 1027, 1025, 1023), (1022, 1028, 1030, 1020), (1031, 1029, 1023, 1021), (1028, 1034, 1032, 1030), (1033, 1035, 1029, 1031), (1026, 1036, 1034, 1028), (1035, 1037, 1027, 1029), (1036, 1038, 1040, 1034), (1041, 1039, 1037, 1035), (1034, 1040, 1042, 1032), (1043, 1041, 1035, 1033), (1040, 1046, 1044, 1042), (1045, 1047, 1041, 1043), (1038, 1048, 1046, 1040), (1047, 1049, 1039, 1041), (1048, 1050, 1052, 1046), (1053, 1051, 1049, 1047), (1046, 1052, 1054, 1044), (1055, 1053, 1047, 1045), (1052, 1058, 1056, 1054), (1057, 1059, 1053, 1055), (1050, 1060, 1058, 1052), (1059, 1061, 1051, 1053), (1060, 1050, 1064, 1062), (1065, 1051, 1061, 1063), (1050, 1048, 1066, 1064), (1067, 1049, 1051, 1065), (1048, 1038, 1068, 1066), (1069, 1039, 1049, 1067), (1038, 1036, 1070, 1068), (1071, 1037, 1039, 1069), (1036, 1026, 1072, 1070), (1073, 1027, 1037, 1071), (1026, 1024, 1076, 1072), (1077, 1025, 1027, 1073), (1024, 1014, 1078, 1076), (1079, 1015, 1025, 1077), (1014, 1060, 1062, 1078), (1063, 1061, 1015, 1079), (1074, 1078, 1062), (1063, 1079, 1075), (1076, 1078, 1074), (1075, 1079, 1077), (1074, 1072, 1076), (1077, 1073, 1075), (1074, 1070, 1072), (1073, 1071, 1075), (1074, 1068, 1070), (1071, 1069, 1075), (1074, 1066, 1068), (1069, 1067, 1075), (1074, 1064, 1066), (1067, 1065, 1075), (1074, 1062, 1064), (1065, 1063, 1075), (1102, 1187, 1189, 1104), (1189, 1188, 1103, 1104), (1100, 1185, 1187, 1102), (1188, 1186, 1101, 1103), (1098, 1183, 1185, 1100), (1186, 1184, 1099, 1101), (1096, 1181, 1183, 1098), (1184, 1182, 1097, 1099), (1094, 1179, 1181, 1096), (1182, 1180, 1095, 1097), (1092, 1105, 1159, 1177), (1160, 1106, 1093, 1178), (1105, 1107, 1161, 1159), (1162, 1108, 1106, 1160), (1107, 1109, 1163, 1161), (1164, 1110, 1108, 1162), (1109, 1111, 1165, 1163), (1166, 1112, 1110, 1164), (1111, 1113, 1167, 1165), (1168, 1114, 1112, 1166), (1113, 1115, 1169, 1167), (1170, 1116, 1114, 1168), (1115, 1117, 1171, 1169), (1172, 1118, 1116, 1170), (1117, 1119, 1173, 1171), (1174, 1120, 1118, 1172), (1119, 1121, 1175, 1173), (1176, 1122, 1120, 1174), (1121, 1080, 1081, 1175), (1081, 1080, 1122, 1176), (1123, 1141, 1173, 1175), (1174, 1142, 1124, 1176), (1141, 1192, 1171, 1173), (1172, 1193, 1142, 1174), (1139, 1169, 1171, 1192), (1172, 1170, 1140, 1193), (1137, 1167, 1169, 1139), (1170, 1168, 1138, 1140), (1135, 1165, 1167, 1137), (1168, 1166, 1136, 1138), (1133, 1163, 1165, 1135), (1166, 1164, 1134, 1136), (1131, 1161, 1163, 1133), (1164, 1162, 1132, 1134), (1129, 1159, 1161, 1131), (1162, 1160, 1130, 1132), (1127, 1177, 1159, 1129), (1160, 1178, 1128, 1130), (1127, 1194, 1190, 1177), (1190, 1195, 1128, 1178), (1123, 1175, 1081, 1125), (1081, 1176, 1124, 1126), (1125, 1081, 1191, 1196), (1191, 1081, 1126, 1197), (1190, 1194, 1196, 1191), (1197, 1195, 1190, 1191), (1148, 1150, 1189, 1187), (1189, 1150, 1149, 1188), (1146, 1148, 1187, 1185), (1188, 1149, 1147, 1186), (1144, 1146, 1185, 1183), (1186, 1147, 1145, 1184), (1179, 1200, 1198, 1181), (1199, 1201, 1180, 1182), (1144, 1183, 1181, 1198), (1182, 1184, 1145, 1199), (1157, 1203, 1202, 1200), (1202, 1203, 1158, 1201), (1198, 1200, 1202, 1082), (1202, 1201, 1199, 1082), (1143, 1144, 1198, 1082), (1199, 1145, 1143, 1082), (1155, 1206, 1204, 1157), (1205, 1207, 1156, 1158), (1153, 1208, 1206, 1155), (1207, 1209, 1154, 1156), (1152, 1210, 1208, 1153), (1209, 1211, 1152, 1154), (1151, 1084, 1210, 1152), (1211, 1084, 1151, 1152), (1203, 1157, 1204, 1083), (1205, 1158, 1203, 1083), (1083, 1204, 1219, 1221), (1220, 1205, 1083, 1221), (1084, 1212, 1213, 1210), (1214, 1212, 1084, 1211), (1210, 1213, 1215, 1208), (1216, 1214, 1211, 1209), (1208, 1215, 1217, 1206), (1218, 1216, 1209, 1207), (1206, 1217, 1219, 1204), (1220, 1218, 1207, 1205), (1212, 1217, 1215, 1213), (1216, 1218, 1212, 1214), (1212, 1221, 1219, 1217), (1220, 1221, 1212, 1218), (1152, 1153, 1177, 1190), (1178, 1154, 1152, 1190), (1153, 1155, 1224, 1177), (1225, 1156, 1154, 1178), (1155, 1157, 1226, 1224), (1227, 1158, 1156, 1225), (1157, 1200, 1179, 1226), (1180, 1201, 1158, 1227), (1094, 1222, 1226, 1179), (1227, 1223, 1095, 1180), (1222, 1228, 1224, 1226), (1225, 1229, 1223, 1227), (1092, 1177, 1224, 1228), (1225, 1178, 1093, 1229), (1144, 1143, 1085, 1235), (1085, 1143, 1145, 1236), (1146, 1144, 1235, 1233), (1236, 1145, 1147, 1234), (1148, 1146, 1233, 1231), (1234, 1147, 1149, 1232), (1150, 1148, 1231, 1230), (1232, 1149, 1150, 1230), (1230, 1231, 1242, 1244), (1243, 1232, 1230, 1244), (1231, 1233, 1240, 1242), (1241, 1234, 1232, 1243), (1233, 1235, 1238, 1240), (1239, 1236, 1234, 1241), (1235, 1085, 1237, 1238), (1237, 1085, 1236, 1239), (1237, 1244, 1242, 1238), (1243, 1244, 1237, 1239), (1238, 1242, 1240), (1241, 1243, 1239), (1196, 1194, 1247, 1245), (1248, 1195, 1197, 1246), (1125, 1196, 1245, 1267), (1246, 1197, 1126, 1268), (1123, 1125, 1267, 1269), (1268, 1126, 1124, 1270), (1194, 1127, 1265, 1247), (1266, 1128, 1195, 1248), (1127, 1129, 1263, 1265), (1264, 1130, 1128, 1266), (1129, 1131, 1261, 1263), (1262, 1132, 1130, 1264), (1131, 1133, 1259, 1261), (1260, 1134, 1132, 1262), (1133, 1135, 1257, 1259), (1258, 1136, 1134, 1260), (1135, 1137, 1255, 1257), (1256, 1138, 1136, 1258), (1137, 1139, 1253, 1255), (1254, 1140, 1138, 1256), (1139, 1192, 1249, 1253), (1250, 1193, 1140, 1254), (1192, 1141, 1251, 1249), (1252, 1142, 1193, 1250), (1141, 1123, 1269, 1251), (1270, 1124, 1142, 1252), (1251, 1269, 1271, 1289), (1272, 1270, 1252, 1290), (1249, 1251, 1289, 1291), (1290, 1252, 1250, 1292), (1253, 1249, 1291, 1287), (1292, 1250, 1254, 1288), (1255, 1253, 1287, 1285), (1288, 1254, 1256, 1286), (1257, 1255, 1285, 1283), (1286, 1256, 1258, 1284), (1259, 1257, 1283, 1281), (1284, 1258, 1260, 1282), (1261, 1259, 1281, 1279), (1282, 1260, 1262, 1280), (1263, 1261, 1279, 1277), (1280, 1262, 1264, 1278), (1265, 1263, 1277, 1275), (1278, 1264, 1266, 1276), (1247, 1265, 1275, 1293), (1276, 1266, 1248, 1294), (1269, 1267, 1273, 1271), (1274, 1268, 1270, 1272), (1267, 1245, 1295, 1273), (1296, 1246, 1268, 1274), (1245, 1247, 1293, 1295), (1294, 1248, 1246, 1296), (1080, 1121, 1297, 1086), (1298, 1122, 1080, 1086), (1121, 1119, 1299, 1297), (1300, 1120, 1122, 1298), (1119, 1117, 1301, 1299), (1302, 1118, 1120, 1300), (1117, 1115, 1303, 1301), (1304, 1116, 1118, 1302), (1115, 1113, 1305, 1303), (1306, 1114, 1116, 1304), (1113, 1111, 1307, 1305), (1308, 1112, 1114, 1306), (1111, 1109, 1309, 1307), (1310, 1110, 1112, 1308), (1109, 1107, 1311, 1309), (1312, 1108, 1110, 1310), (1107, 1105, 1313, 1311), (1314, 1106, 1108, 1312), (1321, 1322, 1341, 1351), (1342, 1322, 1321, 1352), (1320, 1321, 1351, 1349), (1352, 1321, 1320, 1350), (1319, 1320, 1349, 1353), (1350, 1320, 1319, 1354), (1102, 1104, 1319, 1353), (1319, 1104, 1103, 1354), (1100, 1102, 1353, 1347), (1354, 1103, 1101, 1348), (1098, 1100, 1347, 1343), (1348, 1101, 1099, 1344), (1096, 1098, 1343, 1345), (1344, 1099, 1097, 1346), (1343, 1349, 1351, 1345), (1352, 1350, 1344, 1346), (1343, 1347, 1353, 1349), (1354, 1348, 1344, 1350), (1339, 1345, 1351, 1341), (1352, 1346, 1340, 1342), (1094, 1096, 1345, 1339), (1346, 1097, 1095, 1340), (1222, 1355, 1357, 1228), (1358, 1356, 1223, 1229), (1094, 1339, 1355, 1222), (1356, 1340, 1095, 1223), (1092, 1228, 1357, 1359), (1358, 1229, 1093, 1360), (1092, 1359, 1313, 1105), (1314, 1360, 1093, 1106), (1090, 1337, 1365, 1317), (1366, 1338, 1090, 1317), (1317, 1365, 1363, 1091), (1364, 1366, 1317, 1091), (1091, 1363, 1361, 1318), (1362, 1364, 1091, 1318), (1318, 1361, 1341, 1322), (1342, 1362, 1318, 1322), (1339, 1341, 1361, 1355), (1362, 1342, 1340, 1356), (1309, 1311, 1331, 1323), (1332, 1312, 1310, 1324), (1089, 1329, 1337, 1090), (1338, 1330, 1089, 1090), (1315, 1371, 1369, 1316), (1370, 1372, 1315, 1316), (1316, 1369, 1367, 1088), (1368, 1370, 1316, 1088), (1088, 1367, 1329, 1089), (1330, 1368, 1088, 1089), (1305, 1307, 1375, 1377), (1376, 1308, 1306, 1378), (1377, 1375, 1381, 1379), (1382, 1376, 1378, 1380), (1379, 1381, 1383, 1385), (1384, 1382, 1380, 1386), (1385, 1383, 1389, 1387), (1390, 1384, 1386, 1388), (1327, 1391, 1387, 1389), (1388, 1392, 1328, 1390), (1329, 1367, 1387, 1391), (1388, 1368, 1330, 1392), (1367, 1369, 1385, 1387), (1386, 1370, 1368, 1388), (1369, 1371, 1379, 1385), (1380, 1372, 1370, 1386), (1371, 1373, 1377, 1379), (1378, 1374, 1372, 1380), (1303, 1305, 1377, 1373), (1378, 1306, 1304, 1374), (1087, 1373, 1371, 1315), (1372, 1374, 1087, 1315), (1297, 1299, 1301, 1303), (1302, 1300, 1298, 1304), (1297, 1303, 1373, 1087), (1374, 1304, 1298, 1087), (1086, 1297, 1087), (1087, 1298, 1086), (1307, 1309, 1323, 1375), (1324, 1310, 1308, 1376), (1323, 1325, 1381, 1375), (1382, 1326, 1324, 1376), (1325, 1395, 1383, 1381), (1384, 1396, 1326, 1382), (1327, 1389, 1383, 1395), (1384, 1390, 1328, 1396), (1361, 1363, 1399, 1397), (1400, 1364, 1362, 1398), (1331, 1397, 1399, 1333), (1400, 1398, 1332, 1334), (1311, 1313, 1397, 1331), (1398, 1314, 1312, 1332), (1313, 1357, 1355, 1397), (1356, 1358, 1314, 1398), (1355, 1361, 1397), (1398, 1362, 1356), (1313, 1359, 1357), (1358, 1360, 1314), (1327, 1335, 1393, 1391), (1394, 1336, 1328, 1392), (1329, 1391, 1393, 1337), (1394, 1392, 1330, 1338), (1333, 1399, 1393, 1335), (1394, 1400, 1334, 1336), (1363, 1365, 1393, 1399), (1394, 1366, 1364, 1400), (1337, 1393, 1365), (1366, 1394, 1338), (1413, 1401, 1427, 1415), (1428, 1402, 1414, 1416), (1413, 1415, 1417, 1411), (1418, 1416, 1414, 1412), (1411, 1417, 1419, 1409), (1420, 1418, 1412, 1410), (1409, 1419, 1421, 1407), (1422, 1420, 1410, 1408), (1407, 1421, 1423, 1405), (1424, 1422, 1408, 1406), (1405, 1423, 1425, 1403), (1426, 1424, 1406, 1404), (1423, 1433, 1431, 1425), (1432, 1434, 1424, 1426), (1421, 1435, 1433, 1423), (1434, 1436, 1422, 1424), (1419, 1437, 1435, 1421), (1436, 1438, 1420, 1422), (1417, 1439, 1437, 1419), (1438, 1440, 1418, 1420), (1415, 1441, 1439, 1417), (1440, 1442, 1416, 1418), (1415, 1427, 1429, 1441), (1430, 1428, 1416, 1442), (1331, 1333, 1457, 1455), (1458, 1334, 1332, 1456), (1333, 1403, 1425, 1457), (1426, 1404, 1334, 1458), (1323, 1331, 1455, 1325), (1456, 1332, 1324, 1326), (1395, 1443, 1427, 1401), (1428, 1444, 1396, 1402), (1425, 1431, 1453, 1457), (1454, 1432, 1426, 1458), (1451, 1459, 1457, 1453), (1458, 1460, 1452, 1454), (1447, 1459, 1451, 1449), (1452, 1460, 1448, 1450), (1445, 1461, 1459, 1447), (1460, 1462, 1446, 1448), (1443, 1461, 1445, 1463), (1446, 1462, 1444, 1464), (1427, 1443, 1463, 1429), (1464, 1444, 1428, 1430), (1325, 1461, 1443, 1395), (1444, 1462, 1326, 1396), (1325, 1455, 1459, 1461), (1460, 1456, 1326, 1462), (1455, 1457, 1459), (1460, 1458, 1456), (1429, 1463, 1465, 1489), (1466, 1464, 1430, 1490), (1463, 1445, 1475, 1465), (1476, 1446, 1464, 1466), (1445, 1447, 1473, 1475), (1474, 1448, 1446, 1476), (1447, 1449, 1471, 1473), (1472, 1450, 1448, 1474), (1449, 1451, 1469, 1471), (1470, 1452, 1450, 1472), (1451, 1453, 1467, 1469), (1468, 1454, 1452, 1470), (1453, 1431, 1487, 1467), (1488, 1432, 1454, 1468), (1441, 1429, 1489, 1477), (1490, 1430, 1442, 1478), (1439, 1441, 1477, 1479), (1478, 1442, 1440, 1480), (1437, 1439, 1479, 1481), (1480, 1440, 1438, 1482), (1435, 1437, 1481, 1483), (1482, 1438, 1436, 1484), (1433, 1435, 1483, 1485), (1484, 1436, 1434, 1486), (1431, 1433, 1485, 1487), (1486, 1434, 1432, 1488), (1471, 1469, 1493, 1491), (1494, 1470, 1472, 1492), (1491, 1493, 1495, 1497), (1496, 1494, 1492, 1498), (1497, 1495, 1501, 1499), (1502, 1496, 1498, 1500), (1499, 1501, 1503, 1505), (1504, 1502, 1500, 1506), (1477, 1489, 1499, 1505), (1500, 1490, 1478, 1506), (1465, 1497, 1499, 1489), (1500, 1498, 1466, 1490), (1465, 1475, 1491, 1497), (1492, 1476, 1466, 1498), (1471, 1491, 1475, 1473), (1476, 1492, 1472, 1474), (1467, 1487, 1493, 1469), (1494, 1488, 1468, 1470), (1485, 1495, 1493, 1487), (1494, 1496, 1486, 1488), (1483, 1501, 1495, 1485), (1496, 1502, 1484, 1486), (1481, 1503, 1501, 1483), (1502, 1504, 1482, 1484), (1479, 1505, 1503, 1481), (1504, 1506, 1480, 1482), (1477, 1505, 1479), (1480, 1506, 1478), (1405, 1403, 1517, 1515), (1518, 1404, 1406, 1516), (1407, 1405, 1515, 1513), (1516, 1406, 1408, 1514), (1409, 1407, 1513, 1511), (1514, 1408, 1410, 1512), (1411, 1409, 1511, 1509), (1512, 1410, 1412, 1510), (1413, 1411, 1509, 1507), (1510, 1412, 1414, 1508), (1401, 1413, 1507, 1519), (1508, 1414, 1402, 1520), (1507, 1515, 1517, 1519), (1518, 1516, 1508, 1520), (1507, 1509, 1513, 1515), (1514, 1510, 1508, 1516), (1509, 1511, 1513), (1514, 1512, 1510), (1327, 1395, 1401, 1519), (1402, 1396, 1328, 1520), (1327, 1519, 1517, 1335), (1518, 1520, 1328, 1336), (1333, 1335, 1517, 1403), (1518, 1336, 1334, 1404)])
me_suzanne.polygons.foreach_set('use_smooth', [True] * 1500)
me_suzanne.polygons.foreach_set('material_index', [1, 1, 1, 1, 1, 1, 1, 1, 1, 1, 1, 1, 1, 1, 1, 1, 1, 1, 1, 1, 1, 1, 1, 1, 1, 1, 1, 1, 1, 1, 1, 1, 1, 1, 1, 1, 1, 1, 1, 1, 1, 1, 1, 1, 1, 1, 1, 1, 1, 1, 1, 1, 1, 1, 1, 1, 1, 1, 1, 1, 1, 1, 1, 1, 1, 1, 1, 1, 1, 1, 1, 1, 1, 1, 1, 1, 1, 1, 1, 1, 1, 1, 1, 1, 1, 1, 1, 1, 1, 1, 1, 1, 1, 1, 1, 1, 1, 1, 1, 1, 1, 1, 1, 1, 1, 1, 1, 1, 1, 1, 1, 1, 1, 1, 1, 1, 1, 1, 1, 1, 1, 1, 1, 1, 1, 1, 1, 1, 1, 1, 1, 1, 1, 1, 1, 1, 1, 1, 1, 1, 1, 1, 1, 1, 1, 1, 1, 1, 1, 1, 1, 1, 1, 1, 1, 1, 1, 1, 1, 1, 1, 1, 1, 1, 1, 1, 1, 1, 1, 1, 1, 1, 1, 1, 1, 1, 1, 1, 1, 1, 1, 1, 1, 1, 1, 1, 1, 1, 1, 1, 1, 1, 1, 1, 1, 1, 1, 1, 1, 1, 1, 1, 1, 1, 1, 1, 1, 1, 1, 1, 1, 1, 1, 1, 1, 1, 1, 1, 1, 1, 1, 1, 1, 1, 1, 1, 1, 1, 1, 1, 1, 1, 1, 1, 1, 1, 1, 1, 1, 1, 1, 1, 1, 1, 1, 1, 1, 1, 1, 1, 1, 1, 1, 1, 1, 1, 1, 1, 1, 1, 1, 1, 1, 1, 1, 1, 1, 1, 1, 1, 1, 1, 1, 1, 1, 1, 1, 1, 1, 1, 1, 1, 1, 1, 1, 1, 1, 1, 1, 1, 1, 1, 1, 1, 1, 1, 1, 1, 1, 1, 1, 1, 1, 1, 1, 1, 1, 1, 1, 1, 1, 1, 1, 1, 1, 1, 1, 1, 1, 1, 1, 1, 1, 1, 1, 1, 1, 1, 1, 1, 1, 1, 1, 1, 1, 1, 1, 1, 1, 1, 1, 1, 1, 1, 1, 1, 1, 1, 1, 1, 1, 1, 1, 1, 1, 1, 1, 1, 1, 1, 1, 1, 1, 1, 1, 1, 1, 1, 1, 1, 1, 1, 1, 1, 1, 1, 1, 1, 1, 1, 1, 1, 1, 1, 1, 1, 1, 1, 1, 1, 1, 1, 1, 1, 1, 1, 1, 1, 1, 1, 1, 1, 1, 1, 1, 1, 1, 1, 1, 1, 1, 1, 1, 1, 1, 1, 1, 1, 1, 1, 1, 1, 1, 1, 1, 1, 1, 1, 1, 1, 1, 1, 1, 1, 1, 1, 1, 1, 1, 1, 1, 1, 1, 1, 1, 1, 1, 1, 1, 1, 1, 1, 1, 1, 1, 1, 1, 1, 1, 1, 1, 1, 1, 1, 1, 1, 1, 1, 1, 1, 1, 1, 1, 1, 1, 1, 1, 1, 1, 1, 1, 1, 1, 1, 1, 1, 1, 1, 1, 1, 1, 1, 1, 1, 1, 1, 1, 1, 1, 1, 2, 2, 2, 2, 2, 2, 2, 2, 2, 2, 2, 2, 2, 2, 2, 2, 2, 2, 2, 2, 2, 2, 2, 2, 2, 2, 2, 2, 2, 2, 2, 2, 2, 2, 2, 2, 2, 2, 2, 2, 2, 2, 2, 2, 2, 2, 2, 2, 2, 2, 2, 2, 2, 2, 2, 2, 2, 2, 2, 2, 2, 2, 2, 2, 2, 2, 2, 2, 2, 2, 2, 2, 2, 2, 2, 2, 2, 2, 2, 2, 2, 2, 2, 2, 2, 2, 2, 2, 2, 2, 2, 2, 2, 2, 2, 2, 2, 2, 2, 2, 2, 2, 2, 2, 2, 2, 2, 2, 2, 2, 2, 2, 2, 2, 2, 2, 2, 2, 2, 2, 2, 2, 2, 2, 2, 2, 2, 2, 2, 2, 2, 2, 2, 2, 2, 2, 2, 2, 2, 2, 2, 2, 2, 2, 2, 2, 2, 2, 2, 2, 2, 2, 2, 2, 2, 2, 2, 2, 2, 2, 2, 2, 2, 2, 2, 2, 2, 2, 2, 2, 2, 2, 2, 2, 2, 2, 2, 2, 2, 2, 2, 2, 2, 2, 2, 2, 2, 2, 2, 2, 2, 2, 2, 2, 2, 2, 2, 2, 2, 2, 2, 2, 2, 2, 2, 2, 2, 2, 2, 2, 2, 2, 2, 2, 2, 2, 2, 2, 2, 2, 2, 2, 2, 2, 2, 2, 2, 2, 2, 2, 2, 2, 2, 2, 2, 2, 2, 2, 2, 2, 2, 2, 2, 2, 2, 2, 2, 2, 2, 2, 2, 2, 2, 2, 2, 2, 2, 2, 2, 2, 2, 2, 2, 2, 2, 2, 2, 2, 2, 2, 2, 2, 2, 2, 2, 2, 2, 2, 2, 2, 2, 2, 2, 2, 2, 2, 2, 2, 2, 2, 2, 2, 2, 2, 2, 2, 2, 2, 2, 2, 2, 2, 2, 2, 2, 2, 2, 2, 2, 2, 2, 2, 2, 2, 2, 2, 2, 2, 2, 2, 2, 2, 2, 2, 2, 2, 2, 2, 2, 2, 2, 2, 2, 2, 2, 2, 2, 2, 2, 2, 2, 2, 2, 2, 2, 2, 2, 2, 2, 2, 2, 2, 2, 2, 2, 2, 2, 2, 2, 2, 2, 2, 2, 2, 2, 2, 2, 2, 2, 2, 2, 2, 2, 2, 2, 2, 2, 2, 2, 2, 2, 2, 2, 2, 2, 2, 2, 2, 2, 2, 2, 2, 2, 2, 2, 2, 2, 2, 2, 2, 2, 2, 2, 2, 2, 2, 2, 2, 2, 2, 2, 2, 2, 2, 2, 2, 2, 2, 2, 2, 2, 2, 2, 2, 2, 2, 2, 2, 2, 2, 2, 2, 2, 2, 2, 2, 2, 2, 2, 2, 2, 2, 2, 2, 2, 2, 2, 2, 2, 2, 2, 2, 2, 2, 2, 2, 2, 2, 2, 2, 2, 2, 2, 2, 2, 2, 2, 2, 2, 2, 2, 2, 2, 2, 2, 2, 2, 2, 2, 2, 2, 2, 2, 2, 2, 2, 2, 2, 2, 2, 2, 2, 2, 2, 2, 2, 2, 2, 2, 2, 0, 0, 0, 0, 0, 0, 0, 0, 0, 0, 0, 0, 0, 0, 0, 0, 0, 0, 0, 0, 0, 0, 0, 0, 0, 0, 0, 0, 0, 0, 0, 0, 0, 0, 0, 0, 0, 0, 0, 0, 0, 0, 0, 0, 0, 0, 0, 0, 0, 0, 0, 0, 0, 0, 0, 0, 0, 0, 0, 0, 0, 0, 0, 0, 0, 0, 0, 0, 0, 0, 0, 0, 0, 0, 0, 0, 0, 0, 0, 0, 0, 0, 0, 0, 0, 0, 0, 0, 0, 0, 0, 0, 0, 0, 0, 0, 0, 0, 0, 0, 0, 0, 0, 0, 0, 0, 0, 0, 0, 0, 0, 0, 0, 0, 0, 0, 0, 0, 0, 0, 0, 0, 0, 0, 0, 0, 0, 0, 0, 0, 0, 0, 0, 0, 0, 0, 0, 0, 0, 0, 0, 0, 0, 0, 0, 0, 0, 0, 0, 0, 0, 0, 0, 0, 0, 0, 0, 0, 0, 0, 0, 0, 0, 0, 0, 0, 0, 0, 0, 0, 0, 0, 0, 0, 0, 0, 0, 0, 0, 0, 0, 0, 0, 0, 0, 0, 0, 0, 0, 0, 0, 0, 0, 0, 0, 0, 0, 0, 0, 0, 0, 0, 0, 0, 0, 0, 0, 0, 0, 0, 0, 0, 0, 0, 0, 0, 0, 0, 0, 0, 0, 0, 0, 0, 0, 0, 0, 0, 0, 0, 0, 0, 0, 0, 0, 0, 0, 0, 0, 0, 0, 0, 0, 0, 0, 0, 0, 0, 0, 0, 0, 0, 0, 0, 0, 0, 0, 0, 0, 0, 0, 0, 0, 0, 0, 0, 0, 0, 0, 0, 0, 0, 0, 0, 0, 0, 0, 0, 0, 0, 0, 0, 0, 0, 0, 0, 0, 0, 0, 0, 0, 0, 0, 0, 0, 0, 0, 0, 0, 0, 0, 0, 0, 0, 0, 0, 0, 0, 0, 0, 0, 0, 0, 0, 0, 0, 0, 0, 0, 0, 0, 0, 0, 0, 0, 0, 0, 0, 0, 0, 0, 0, 0, 0, 0, 0, 0, 0, 0, 0, 0, 0, 0, 0, 0, 0, 0, 0, 0, 0, 0, 0, 0, 0, 0, 0, 0, 0, 0, 0, 0, 0, 0, 0, 0, 0, 0, 0, 0, 0, 0, 0, 0, 0, 0, 0, 0, 0, 0, 0, 0, 0, 0, 0, 0, 0, 0, 0, 0, 0, 0, 0, 0, 0, 0, 0, 0, 0, 0, 0, 0, 0, 0, 0, 0, 0, 0, 0, 0, 0, 0, 0, 0, 0, 0, 0, 0, 0, 0, 0, 0, 0, 0, 0, 0, 0, 0, 0, 0, 0, 0, 0, 0, 0, 0, 0, 0, 0, 0, 0, 0, 0, 0, 0, 0, 0, 0, 0, 0, 0, 0, 0, 0, 0, 0, 0, 0, 0, 0, 0, 0, 0, 0, 0, 0, 0, 0, 0, 0, 0, 0, 0, 0, 0, 0, 0, 0, 0, 0, 0, 0, 0, 0, 0, 0, 0, 0, 0, 0, 0, 0, 0, 0, 0, 0, 0, 0, 0, 0, 0])
me_suzanne.materials.append(mat_bronzematerial_000)
me_suzanne.materials.append(mat_bronzematerial_001)
me_suzanne.materials.append(mat_bronzematerial_002)
me_suzanne.use_remesh_preserve_volume = False
me_suzanne.use_remesh_preserve_attributes = False
me_suzanne.use_mirror_vertex_groups = False
me_suzanne.update()

# ---- objects
ob_suzanne = bpy.data.objects.new('Suzanne', me_suzanne)
ob_lamp = bpy.data.objects.new('Lamp', light_lamp)
ob_camera = bpy.data.objects.new('Camera', cam_camera)

# ---- transforms, parenting, visibility, modifiers, constraints
ob_suzanne.location = (0.0, 0.0, 0.0)
ob_suzanne.lineart.crease_threshold = 0.0
ob_lamp.location = (4.076, 1.005, 5.904)
ob_lamp.rotation_euler = (0.6503, 0.05522, 1.866)
ob_lamp.lock_rotations_4d = False
ob_lamp.empty_display_type = 'ARROWS'
ob_lamp.color = (0.0, 0.0, 0.0, 0.0)
ob_lamp.lineart.crease_threshold = 0.0
ob_camera.location = (7.481, -6.508, 5.344)
ob_camera.rotation_euler = (1.109, 0.01082, 0.8149)
ob_camera.lock_rotations_4d = False
ob_camera.empty_display_type = 'ARROWS'
ob_camera.color = (0.0, 0.0, 0.0, 0.0)
ob_camera.display_type = 'WIRE'
ob_camera.lineart.crease_threshold = 0.0

# ---- collection membership
col_collection_1.objects.link(ob_suzanne)
col_collection_1.objects.link(ob_lamp)
col_collection_1.objects.link(ob_camera)

# ---- scene / render settings (as saved in the file)
scene.camera = ob_camera
scene.frame_start = 1; scene.frame_end = 250; scene.frame_set(1)
scene.render.engine = 'BLENDER_EEVEE_NEXT'
scene.render.resolution_percentage = 50
scene.render.dither_intensity = 0.0
scene.cycles.use_denoising = False
scene.cycles.samples = 128
scene.cycles.sampling_pattern = 'TABULATED_SOBOL'
scene.cycles.light_sampling_threshold = 0.0
scene.cycles.use_adaptive_sampling = False
scene.cycles.use_light_tree = False
scene.cycles.blur_glossy = 0.0
scene.cycles.sample_clamp_indirect = 0.0
scene.view_settings.view_transform = 'Standard'
bpy.context.view_layer.update()
